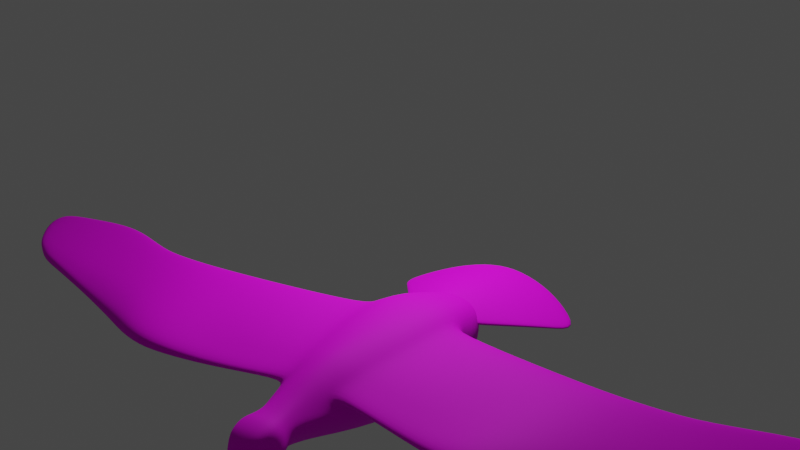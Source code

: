 # Source: Sketchfab_2022_02_14_15_08_30.blend  (saved by Blender 4.5.90; exported with 4.5.12 LTS)
import bpy
from mathutils import Matrix  # noqa: F401  (used for matrix-valued properties, if any)

bpy.ops.wm.read_factory_settings(use_empty=True)
scene = bpy.context.scene
scene.name = 'Scene'

# ---- collections
col_collection = bpy.data.collections.new('Collection'); scene.collection.children.link(col_collection)

# ---- images (referenced by path relative to the original .blend; pixels are not part of the script)
import os
ASSET_DIR = os.environ.get("B2B_ASSET_DIR", "")  # directory of the original .blend (textures are referenced by path, not embedded)
HERE = os.path.dirname(os.path.abspath(__file__))  # packed textures are extracted next to this script under _unpacked/

def load_image(name, relpath, width, height, colorspace="sRGB"):
    """Load a texture the original file referenced (path relative to the .blend, or extracted next to this script)."""
    p = next((c for c in (os.path.join(HERE, relpath), os.path.join(ASSET_DIR, relpath)) if relpath and os.path.exists(c)), "")
    if p:
        img = bpy.data.images.load(p, check_existing=True)
        img.name = name
    else:  # same state as the original file: an image datablock whose file is absent (Cycles renders it pink)
        img = bpy.data.images.new(name, width, height)
        img.source = "FILE"
        img.filepath = "//" + (relpath or name)
    img.colorspace_settings.name = colorspace
    return img
img_seagull_base_color_png = load_image('Seagull-Base_Color.png', 'textures/Seagull-Base_Color.png', 1024, 1024, 'sRGB')

# ---- materials (node trees are filled in below, after node groups)
mat_material = bpy.data.materials.new('Material')
mat_material.alpha_threshold = 0.0
mat_material.use_transparent_shadow = False
mat_material.line_color = (0.0, 0.0, 0.0, 1.0)

# ---- material node trees
mat_material.use_nodes = True; mat_material.node_tree.nodes.clear()
_N = mat_material.node_tree.nodes; _L = mat_material.node_tree.links
n0 = _N.new('ShaderNodeOutputMaterial'); n0.name = 'Material Output'; n0.location = (300, 300)
n1 = _N.new('ShaderNodeBsdfPrincipled'); n1.name = 'Principled BSDF'; n1.location = (10, 300)
n1.distribution = 'GGX'
n1.subsurface_method = 'RANDOM_WALK_SKIN'
n1.inputs[2].default_value = 0.7264
n1.inputs[3].default_value = 1.45
n1.inputs[13].default_value = 0.1528
n1.inputs[27].default_value = (0.0, 0.0, 0.0, 1.0)
n1.inputs[28].default_value = 1.0
n2 = _N.new('ShaderNodeTexImage'); n2.name = 'Image Texture'; n2.location = (-280, 280)
n2.image = img_seagull_base_color_png
_L.new(n1.outputs[0], n0.inputs[0])
_L.new(n2.outputs[0], n1.inputs[0])
n0.is_active_output = True

# ---- world
world_world = bpy.data.worlds.new('World'); scene.world = world_world
world_world.use_nodes = True; world_world.node_tree.nodes.clear()
_N = world_world.node_tree.nodes; _L = world_world.node_tree.links
n0 = _N.new('ShaderNodeOutputWorld'); n0.name = 'World Output'; n0.location = (300, 300)
n1 = _N.new('ShaderNodeBackground'); n1.name = 'Background'; n1.location = (10, 300)
n1.inputs[0].default_value = (0.05088, 0.05088, 0.05088, 1.0)
_L.new(n1.outputs[0], n0.inputs[0])
n0.is_active_output = True
world_world.color = (0.05088, 0.05088, 0.05088)
world_world.use_sun_shadow = False
world_world.sun_shadow_jitter_overblur = 0.0

# ---- cameras
cam_camera = bpy.data.cameras.new('Camera')
cam_camera.clip_end = 100.0
cam_camera.ortho_scale = 7.314

# ---- lights
light_light = bpy.data.lights.new('Light', 'POINT')
light_light.transmission_factor = 0.0
light_light.energy = 1000.0
light_light.shadow_soft_size = 0.1
light_light.shadow_maximum_resolution = 0.006
light_light.use_absolute_resolution = True

# ---- meshes
me_cube = bpy.data.meshes.new('Cube')
me_cube.from_pydata([(1.427, -0.923, 0.6252), (1.534, -0.4358, 0.9545), (1.537, -0.8605, 0.04832), (1.534, -0.4353, -0.2571), (-0.08604, -0.7656, 0.05798), (-0.07933, -0.3424, -0.2665), (-0.08941, -0.8072, 0.3653), (-0.2551, -0.2255, 0.9216), (2.206, -0.6908, 0.519), (2.195, -0.3424, 0.7679), (2.196, -0.3355, -0.05559), (2.206, -0.6859, 0.161), (-1.059, -0.158, 0.8011), (-0.9922, -0.5736, 0.5254), (-1.228, -0.4682, 0.2801), (-1.223, -0.1813, -0.0129), (0.5575, -0.9172, 0.5498), (0.5726, -0.3541, 0.9616), (0.5652, -0.8668, -0.0145), (0.5686, -0.4112, -0.3421), (-1.787, -0.2932, 0.3005), (-1.799, -0.109, 0.09269), (-1.809, -0.1725, 0.6103), (-1.801, -0.2894, 0.4804), (-2.376, -0.2691, 0.1783), (-2.373, -0.131, 0.04365), (-2.366, -0.1811, 0.5304), (-2.368, -0.2176, 0.3448), (2.635, -0.389, 0.243), (2.635, -0.211, 0.1971), (2.635, -0.2041, 0.607), (2.635, -0.3822, 0.5395), (-2.018, -0.4134, 0.4175), (-2.028, -0.2172, 0.6432), (-2.017, -0.1815, 0.007143), (-2.018, -0.4163, 0.2137), (-2.467, -0.1629, 0.1786), (-2.447, -0.09467, 0.09904), (-2.529, -0.08135, 0.323), (-2.477, -0.1458, 0.2261), (-2.821, -0.1396, 0.1531), (-2.808, -0.06404, 0.08227), (-2.833, -0.07826, 0.243), (-2.825, -0.1398, 0.1787), (-2.958, -0.06408, 0.08979), (-2.96, -0.0274, 0.06436), (-2.969, -0.03086, 0.1266), (-2.959, -0.06455, 0.1041), (-3.008, -0.02919, 0.09417), (-3.005, -0.02836, 0.0793), (-2.377, 0.0, 0.5402), (2.635, -0.0002404, 0.173), (2.164, -0.001055, -0.09949), (-1.038, -0.0009281, 0.8392), (-1.814, -2.141e-05, 0.6319), (-2.024, 4.62e-05, 0.6596), (-2.543, 0.0, 0.3389), (-2.862, 0.0, 0.2508), (-2.975, 0.0, 0.1333), (-3.016, 0.0, 0.07617), (-3.018, 0.0, 0.09477), (-2.961, 0.0, 0.05643), (-2.822, 0.0, 0.06175), (-2.455, 0.0, 0.08012), (-2.377, 0.0, 0.02353), (1.537, -0.0001892, 0.988), (2.164, -0.001055, 0.7971), (1.538, -0.001055, -0.2827), (0.5909, -0.001055, -0.4076), (-0.2572, -0.001076, 0.9603), (0.5909, -0.001055, 1.002), (-0.07712, -0.001055, -0.329), (-1.21, -0.001081, -0.06141), (2.635, -0.0004651, 0.6558), (-1.8, -0.0002412, 0.06007), (-2.015, 0.0, -0.01946), (1.425, -0.8551, 0.7582), (-0.2529, -0.4543, 0.8268), (0.5616, -0.8326, 0.7457), (-0.9409, -0.4904, 0.6148), (2.19, -0.5644, 0.6763), (-1.799, -0.2584, 0.5249), (-2.361, -0.2511, 0.4604), (2.635, -0.2961, 0.5632), (-2.021, -0.325, 0.5493), (-2.534, -0.119, 0.2637), (-2.834, -0.1069, 0.2074), (-2.949, -0.05671, 0.1233), (1.534, -0.7027, -0.1444), (-0.07736, -0.5932, -0.1314), (0.5696, -0.6927, -0.2166), (2.19, -0.5564, 0.03097), (-1.217, -0.3332, 0.116), (-1.787, -0.2248, 0.2102), (-2.373, -0.2304, 0.09328), (2.635, -0.3041, 0.2253), (-2.015, -0.3034, 0.1047), (-2.456, -0.1467, 0.1387), (-2.819, -0.09869, 0.1056), (-2.943, -0.05384, 0.0756), (1.543, -0.9411, 0.2797), (-0.09105, -0.822, 0.2074), (2.635, -0.4167, 0.3949), (-2.382, -0.2714, 0.2599), (2.193, -0.7277, 0.3325), (0.5639, -0.9443, 0.2431), (-1.233, -0.5104, 0.414), (-1.785, -0.3114, 0.395), (-2.013, -0.4412, 0.3175), (-2.473, -0.1562, 0.2028), (-2.829, -0.1461, 0.1666), (-2.966, -0.06919, 0.09525), (-3.015, -0.03204, 0.08486), (-3.026, 0.0, 0.08322), (1.534, -0.6573, 0.8676), (1.537, -0.8724, 0.5787), (0.5646, -0.9096, 0.4065), (-1.162, -0.5102, 0.4746), (-0.1011, -0.8076, 0.5451), (-1.063, -0.318, 0.712), (0.5692, -0.5883, 0.871), (-0.2367, -0.6977, 0.7075), (0.2462, -7.489, 0.6482), (0.2764, -7.509, 0.5953), (0.819, -8.033, 0.6099), (0.8472, -7.987, 0.6848), (1.25, -8.015, 0.7281), (1.231, -8.049, 0.6681), (-0.1064, -6.957, 0.475), (-0.08858, -6.925, 0.6093), (2.803, -0.000198, 0.6613), (2.803, -3.38e-05, 0.4624), (2.751, -0.2098, 0.5842), (2.751, -0.2143, 0.4168), (2.82, -0.0001123, 0.5767), (2.768, -0.2124, 0.5121), (3.555, -1.661, 0.1356), (3.555, -1.661, 0.06712), (4.141, -0.6053, 0.4944), (1.988, -0.2227, 0.6191), (3.955, -1.147, 0.3316), (3.955, -1.147, 0.2631), (4.141, -0.6053, 0.4259), (1.988, -0.2227, 0.6873), (2.06, 0.0, 0.7321), (2.06, 0.0, 0.6797), (4.207, 0.0, 0.5871), (4.207, 0.0, 0.5185), (-0.6178, -0.2657, -0.1803), (-0.5531, -0.6574, 0.3329), (-0.618, -0.198, 0.893), (-0.626, -0.6266, 0.1352), (-0.6051, -0.001235, -0.2371), (-0.6073, -0.001091, 0.9328), (-0.6196, -0.3995, 0.7976), (-0.6122, -0.467, -0.05057), (-0.6141, -0.6654, 0.2573), (-0.4339, -0.6799, 0.4224), (-0.5533, -0.6303, 0.6577), (0.08102, -7.233, 0.5352), (0.07777, -7.207, 0.6287), (-0.4544, -2.115, 0.5276), (-1.237, -1.798, 0.4503), (1.081, -2.465, 0.6754), (0.4054, -2.248, 0.8337), (-1.186, -1.707, 0.5563), (0.3821, -2.359, 0.6128), (1.095, -2.366, 0.8425), (-0.4938, -1.999, 0.6931), (-0.6863, -1.974, 0.3209), (-0.8366, -1.87, 0.6167), (0.8432, -5.837, 0.6948), (1.336, -5.888, 0.8456), (-0.2174, -5.341, 0.7359), (-0.2191, -5.4, 0.6379), (-0.7857, -4.95, 0.5266), (1.318, -5.953, 0.7331), (0.8785, -5.76, 0.8229), (-0.7607, -4.898, 0.6322), (-0.5032, -5.119, 0.684), (-0.4082, -5.194, 0.483), (0.8588, -6.604, 0.6652), (1.408, -6.631, 0.8046), (-0.03889, -6.091, 0.7053), (-0.276, -5.848, 0.6647), (-0.2015, -5.906, 0.5012), (-0.01927, -6.137, 0.6231), (-0.5456, -5.651, 0.5086), (1.385, -6.685, 0.7104), (0.8935, -6.537, 0.7747), (-0.5215, -5.606, 0.6242), (-0.5212, -4.345, 0.6593), (-1.184, -3.947, 0.5524), (0.8665, -4.905, 0.7656), (0.3986, -4.647, 0.8919), (-1.146, -3.885, 0.7138), (0.3597, -4.739, 0.7372), (0.8929, -4.824, 0.9043), (-0.4906, -4.266, 0.8244), (-0.8029, -4.076, 0.7837), (-0.6828, -4.174, 0.4569), (-2.205, -0.2858, 0.3992), (-2.223, -0.2086, 0.6055), (-2.201, -0.3826, 0.1964), (-2.209, -0.1704, 0.009742), (-2.215, 2.391e-05, -0.01222), (-2.228, 2.819e-05, 0.622), (-2.215, -0.2865, 0.5201), (-2.204, -0.2899, 0.08788), (-2.205, -0.3896, 0.3008), (-2.57, -0.07941, 0.3138), (-2.484, -0.09139, 0.09763), (-2.506, -0.1531, 0.1755), (-2.518, -0.1387, 0.2203), (-2.493, 0.0, 0.0783), (-2.585, 0.0, 0.3291), (-2.577, -0.1168, 0.2562), (-2.495, -0.1383, 0.135), (-2.512, -0.1464, 0.1986), (3.215, -1.406, 0.2329), (3.792, -0.5812, 0.5106), (3.835, 0.0, 0.6121), (3.578, -1.045, 0.3707), (3.702, -0.575, 0.4463), (3.202, -1.397, 0.168), (3.762, 0.0, 0.5519), (3.496, -0.9946, 0.3031), (2.043, -0.1161, 0.7132), (2.042, -0.1197, 0.6515), (1.861, -0.3775, 0.5069), (1.864, -0.3793, 0.5745), (2.742, -0.6087, 0.4611), (2.948, 0.0, 0.6721), (2.539, -0.8928, 0.4037), (2.532, -0.8871, 0.3375), (2.911, 0.0, 0.6158), (2.918, -0.3487, 0.6119), (2.872, -0.3474, 0.5489), (2.783, -0.6338, 0.529), (-0.7317, -3.772, 0.6708), (-0.7652, -2.869, 0.6257), (-0.8263, -3.308, 0.6616), (0.2717, -4.107, 0.7617), (0.2578, -3.198, 0.722), (0.2393, -3.648, 0.7575), (-1.48, -2.511, 0.5299), (-1.396, -3.45, 0.5652), (-1.527, -2.965, 0.5602), (0.8182, -4.234, 0.9369), (0.8657, -3.333, 0.9262), (0.81, -3.774, 0.9446), (0.8406, -3.43, 0.7606), (0.7895, -4.322, 0.7837), (0.7817, -3.868, 0.7829), (-0.6467, -3.685, 0.8724), (-0.717, -2.766, 0.8345), (-0.7424, -3.212, 0.8781), (0.3032, -3.089, 0.9169), (0.3133, -4.011, 0.9313), (0.2838, -3.543, 0.9393), (-1.367, -3.384, 0.7541), (-1.448, -2.451, 0.7091), (-1.495, -2.899, 0.758), (-1.096, -2.613, 0.7873), (-1.01, -3.534, 0.8354), (-1.131, -3.056, 0.8412), (-0.9189, -2.719, 0.3902), (-0.8843, -3.643, 0.4433), (-0.9769, -3.17, 0.4226), (0.8389, -7.318, 0.6376), (1.329, -7.323, 0.7663), (0.1036, -6.79, 0.6767), (-0.09909, -6.528, 0.6467), (-0.06024, -6.569, 0.5182), (0.1286, -6.823, 0.6092), (-0.326, -6.304, 0.4918), (1.308, -7.367, 0.6892), (0.8704, -7.262, 0.7298), (-0.3051, -6.265, 0.6167), (1.427, 0.921, 0.6252), (1.534, 0.4355, 0.9545), (1.537, 0.8584, 0.04832), (1.534, 0.4332, -0.2571), (-0.08604, 0.7634, 0.05798), (-0.07933, 0.3403, -0.2665), (-0.08941, 0.8051, 0.3653), (-0.2551, 0.2234, 0.9216), (2.206, 0.6887, 0.519), (2.195, 0.3402, 0.7679), (2.196, 0.3334, -0.05559), (2.206, 0.6838, 0.161), (-1.059, 0.1561, 0.8012), (-0.9922, 0.5712, 0.5254), (-1.228, 0.4662, 0.2801), (-1.223, 0.1792, -0.01292), (0.5575, 0.9151, 0.5498), (0.5726, 0.352, 0.9616), (0.5652, 0.8647, -0.0145), (0.5686, 0.4091, -0.3421), (-1.787, 0.2926, 0.3005), (-1.799, 0.1085, 0.09269), (-1.809, 0.1723, 0.6103), (-1.801, 0.289, 0.4804), (-2.376, 0.2691, 0.1783), (-2.373, 0.131, 0.04366), (-2.366, 0.1811, 0.5304), (-2.368, 0.2176, 0.3448), (2.635, 0.3885, 0.243), (2.635, 0.2105, 0.1971), (2.635, 0.2032, 0.607), (2.635, 0.3814, 0.5395), (-2.018, 0.4134, 0.4175), (-2.028, 0.2173, 0.6432), (-2.017, 0.1815, 0.007165), (-2.018, 0.4163, 0.2137), (-2.467, 0.1629, 0.1786), (-2.447, 0.09467, 0.09904), (-2.529, 0.08135, 0.323), (-2.477, 0.1458, 0.2261), (-2.821, 0.1396, 0.1531), (-2.808, 0.06404, 0.08227), (-2.833, 0.07826, 0.243), (-2.825, 0.1398, 0.1787), (-2.958, 0.06408, 0.08979), (-2.96, 0.0274, 0.06436), (-2.969, 0.03086, 0.1266), (-2.959, 0.06455, 0.1041), (-3.008, 0.02919, 0.09417), (-3.005, 0.02836, 0.0793), (1.425, 0.8534, 0.7582), (-0.2529, 0.4521, 0.8268), (0.5616, 0.8305, 0.7457), (-0.9409, 0.4886, 0.6148), (2.19, 0.5623, 0.6763), (-1.799, 0.2581, 0.5249), (-2.361, 0.2511, 0.4604), (2.635, 0.2952, 0.5632), (-2.021, 0.325, 0.5493), (-2.534, 0.119, 0.2637), (-2.834, 0.1069, 0.2074), (-2.949, 0.05671, 0.1233), (1.534, 0.7006, -0.1444), (-0.07736, 0.5911, -0.1314), (0.5696, 0.6906, -0.2166), (2.19, 0.5543, 0.03097), (-1.217, 0.3312, 0.116), (-1.787, 0.2242, 0.2102), (-2.373, 0.2304, 0.09329), (2.635, 0.3036, 0.2253), (-2.015, 0.3034, 0.1047), (-2.456, 0.1467, 0.1387), (-2.819, 0.09869, 0.1056), (-2.943, 0.05384, 0.0756), (1.543, 0.939, 0.2797), (-0.09105, 0.8199, 0.2074), (2.635, 0.416, 0.3949), (-2.382, 0.2714, 0.2599), (2.193, 0.7255, 0.3325), (0.5639, 0.9422, 0.2431), (-1.233, 0.5084, 0.414), (-1.786, 0.3108, 0.395), (-2.013, 0.4411, 0.3175), (-2.473, 0.1562, 0.2028), (-2.829, 0.1461, 0.1666), (-2.966, 0.06919, 0.09525), (-3.015, 0.03204, 0.08486), (1.534, 0.6562, 0.8676), (1.537, 0.8703, 0.5787), (0.5646, 0.9075, 0.4065), (-1.162, 0.5081, 0.4746), (-0.1011, 0.8227, 0.5363), (-1.063, 0.3162, 0.712), (0.5692, 0.5862, 0.871), (-0.2367, 0.6956, 0.7075), (0.2462, 7.489, 0.6482), (0.2764, 7.509, 0.5953), (0.819, 8.033, 0.6099), (0.8472, 7.987, 0.6848), (1.25, 8.015, 0.7281), (1.231, 8.049, 0.6681), (-0.1064, 6.957, 0.475), (-0.08858, 6.925, 0.6093), (2.751, 0.2093, 0.5842), (2.751, 0.214, 0.4168), (2.768, 0.212, 0.5121), (3.555, 1.661, 0.1356), (3.555, 1.661, 0.06712), (4.141, 0.6053, 0.4944), (1.988, 0.2227, 0.6191), (3.955, 1.147, 0.3316), (3.955, 1.147, 0.2631), (4.141, 0.6053, 0.4259), (1.988, 0.2227, 0.6873), (-0.6178, 0.2632, -0.1802), (-0.5531, 0.6549, 0.333), (-0.618, 0.1959, 0.893), (-0.626, 0.6241, 0.1352), (-0.6196, 0.3975, 0.7977), (-0.6122, 0.4646, -0.05051), (-0.6141, 0.6628, 0.2574), (-0.4339, 0.6777, 0.4224), (-0.5533, 0.6283, 0.6578), (0.08102, 7.233, 0.5352), (0.07777, 7.207, 0.6287), (-0.4544, 2.115, 0.5276), (-1.237, 1.798, 0.4503), (1.081, 2.465, 0.6754), (0.4054, 2.248, 0.8337), (-1.186, 1.707, 0.5563), (0.3821, 2.359, 0.6128), (1.095, 2.366, 0.8425), (-0.4938, 1.999, 0.6931), (-0.6863, 1.974, 0.3209), (-0.8366, 1.87, 0.6167), (0.8432, 5.837, 0.6948), (1.336, 5.888, 0.8456), (-0.2174, 5.341, 0.7359), (-0.2191, 5.4, 0.6379), (-0.7857, 4.95, 0.5266), (1.318, 5.953, 0.7331), (0.8785, 5.76, 0.8229), (-0.7607, 4.898, 0.6322), (-0.5032, 5.119, 0.684), (-0.4082, 5.194, 0.483), (0.8588, 6.604, 0.6652), (1.408, 6.631, 0.8046), (-0.03889, 6.091, 0.7053), (-0.276, 5.848, 0.6647), (-0.2015, 5.906, 0.5012), (-0.01927, 6.137, 0.6231), (-0.5456, 5.651, 0.5086), (1.385, 6.685, 0.7104), (0.8935, 6.537, 0.7747), (-0.5215, 5.606, 0.6242), (-0.5212, 4.345, 0.6593), (-1.184, 3.947, 0.5524), (0.8665, 4.905, 0.7656), (0.3986, 4.647, 0.8919), (-1.146, 3.885, 0.7138), (0.3597, 4.739, 0.7372), (0.8929, 4.824, 0.9043), (-0.4906, 4.266, 0.8244), (-0.8029, 4.076, 0.7837), (-0.6828, 4.174, 0.4569), (-2.205, 0.2858, 0.3992), (-2.223, 0.2087, 0.6055), (-2.201, 0.3826, 0.1965), (-2.209, 0.1704, 0.009759), (-2.215, 0.2865, 0.5201), (-2.204, 0.2899, 0.0879), (-2.205, 0.3896, 0.3008), (-2.57, 0.07941, 0.3138), (-2.484, 0.09139, 0.09763), (-2.506, 0.1531, 0.1755), (-2.518, 0.1387, 0.2203), (-2.577, 0.1168, 0.2562), (-2.495, 0.1383, 0.135), (-2.512, 0.1464, 0.1986), (3.215, 1.406, 0.2329), (3.792, 0.5812, 0.5106), (3.578, 1.045, 0.3707), (3.702, 0.575, 0.4463), (3.202, 1.397, 0.168), (3.496, 0.9946, 0.3031), (2.043, 0.1161, 0.7132), (2.042, 0.1197, 0.6515), (1.861, 0.3775, 0.5069), (1.864, 0.3793, 0.5745), (2.742, 0.6087, 0.4611), (2.539, 0.8928, 0.4037), (2.532, 0.8871, 0.3375), (2.918, 0.3487, 0.6119), (2.872, 0.3474, 0.5489), (2.783, 0.6338, 0.529), (-0.7317, 3.772, 0.6708), (-0.7652, 2.869, 0.6257), (-0.8263, 3.308, 0.6616), (0.2717, 4.107, 0.7617), (0.2578, 3.198, 0.722), (0.2393, 3.648, 0.7575), (-1.48, 2.511, 0.5299), (-1.396, 3.45, 0.5652), (-1.527, 2.965, 0.5602), (0.8182, 4.234, 0.9369), (0.8657, 3.333, 0.9262), (0.81, 3.774, 0.9446), (0.8406, 3.43, 0.7606), (0.7895, 4.322, 0.7837), (0.7817, 3.868, 0.7829), (-0.6467, 3.685, 0.8724), (-0.717, 2.766, 0.8345), (-0.7424, 3.212, 0.8781), (0.3032, 3.089, 0.9169), (0.3133, 4.011, 0.9313), (0.2838, 3.543, 0.9393), (-1.367, 3.384, 0.7541), (-1.448, 2.451, 0.7091), (-1.495, 2.899, 0.758), (-1.096, 2.613, 0.7873), (-1.01, 3.534, 0.8354), (-1.131, 3.056, 0.8412), (-0.9189, 2.719, 0.3902), (-0.8843, 3.643, 0.4433), (-0.9769, 3.17, 0.4226), (0.8389, 7.318, 0.6376), (1.329, 7.323, 0.7663), (0.1036, 6.79, 0.6767), (-0.09909, 6.528, 0.6467), (-0.06024, 6.569, 0.5182), (0.1286, 6.823, 0.6092), (-0.326, 6.304, 0.4918), (1.308, 7.367, 0.6892), (0.8704, 7.262, 0.7298), (-0.3051, 6.265, 0.6167), (-1.462, -0.3949, 0.4749), (-1.416, -0.1505, 0.6853), (-1.493, -0.1438, 0.04604), (-1.489, -0.3772, 0.2925), (-1.486, -0.0007095, 0.005516), (-1.41, -0.0005314, 0.7091), (-1.411, -0.2689, 0.605), (-1.484, -0.275, 0.1666), (-1.49, -0.4085, 0.4059), (-1.462, 0.3934, 0.4749), (-1.416, 0.1494, 0.6853), (-1.493, 0.1423, 0.04603), (-1.489, 0.3758, 0.2926), (-1.411, 0.2678, 0.605), (-1.484, 0.2735, 0.1666), (-1.49, 0.407, 0.4059), (3.597, -1.73, 0.07908), (4.183, -0.6053, 0.4601), (1.988, -0.2227, 0.6532), (3.997, -1.147, 0.2973), (4.249, 0.0, 0.5528), (2.06, 0.0, 0.7059), (3.208, -1.401, 0.2005), (2.043, -0.1179, 0.6823), (1.863, -0.3784, 0.5407), (2.536, -0.89, 0.3706), (3.597, 1.73, 0.07908), (4.183, 0.6053, 0.4601), (1.988, 0.2227, 0.6532), (3.997, 1.147, 0.2973), (3.208, 1.401, 0.2005), (2.043, 0.1179, 0.6823), (1.863, 0.3784, 0.5407), (2.536, 0.89, 0.3706)], [], [(155, 89, 4, 151), (518, 516, 21, 74), (65, 70, 17, 1), (522, 514, 23, 107), (153, 53, 12, 150), (156, 149, 117, 106), (71, 68, 19, 5), (207, 202, 26, 82), (205, 204, 25, 64), (276, 270, 126, 127), (100, 115, 116, 105), (67, 52, 10, 3), (209, 201, 27, 103), (273, 274, 123, 159), (88, 91, 11, 2), (274, 269, 124, 123), (89, 90, 18, 4), (520, 119, 12, 515), (521, 92, 14, 517), (208, 203, 24, 94), (74, 21, 34, 75), (66, 9, 30, 73), (80, 8, 31, 83), (104, 11, 28, 102), (91, 10, 29, 95), (107, 23, 32, 108), (81, 22, 33, 84), (93, 20, 35, 96), (152, 71, 5, 148), (105, 116, 6, 101), (70, 69, 7, 17), (80, 114, 115, 8), (90, 88, 2, 18), (68, 67, 3, 19), (104, 8, 115, 100), (66, 65, 1, 9), (64, 25, 37, 63), (94, 24, 36, 97), (82, 26, 38, 85), (103, 27, 39, 109), (217, 212, 40, 98), (216, 210, 42, 86), (214, 211, 41, 62), (218, 213, 43, 110), (110, 43, 47, 111), (98, 40, 44, 99), (86, 42, 46, 87), (62, 41, 45, 61), (59, 61, 45, 49), (58, 60, 48, 46), (113, 59, 49, 112), (111, 47, 48, 112), (42, 57, 58, 46), (210, 215, 57, 42), (26, 50, 56, 38), (22, 54, 55, 33), (202, 206, 50, 26), (10, 52, 51, 29), (515, 519, 54, 22), (43, 86, 87, 47), (213, 216, 86, 43), (27, 82, 85, 39), (9, 1, 114, 80), (23, 81, 84, 32), (9, 80, 83, 30), (514, 117, 119, 520), (1, 17, 120, 114), (150, 12, 119, 154), (17, 7, 77, 120), (201, 207, 82, 27), (41, 98, 99, 45), (211, 217, 98, 41), (25, 94, 97, 37), (19, 3, 88, 90), (21, 93, 96, 34), (11, 91, 95, 28), (204, 208, 94, 25), (516, 15, 92, 521), (5, 19, 90, 89), (3, 10, 91, 88), (148, 5, 89, 155), (45, 99, 44, 49), (47, 87, 46, 48), (44, 111, 112, 49), (60, 113, 112, 48), (40, 110, 111, 44), (212, 218, 110, 40), (24, 103, 109, 36), (11, 104, 100, 2), (18, 105, 101, 4), (20, 107, 108, 35), (8, 104, 102, 31), (203, 209, 103, 24), (2, 100, 105, 18), (151, 156, 106, 14), (517, 522, 107, 20), (76, 0, 115, 114), (0, 16, 116, 115), (157, 13, 117, 149), (13, 79, 119, 117), (16, 118, 6, 116), (78, 76, 114, 120), (158, 121, 77, 154), (121, 78, 120, 77), (125, 122, 123, 124), (160, 129, 128, 159), (126, 125, 124, 127), (277, 271, 122, 125), (270, 277, 125, 126), (278, 275, 128, 129), (269, 276, 127, 124), (272, 278, 129, 160), (242, 252, 193, 196), (163, 167, 249, 251), (248, 258, 194, 197), (258, 254, 198, 194), (267, 239, 191, 200), (161, 166, 243, 240), (252, 248, 197, 193), (131, 133, 29, 51), (73, 30, 132, 130), (134, 135, 133, 131), (130, 132, 135, 134), (102, 135, 132, 31), (28, 133, 135, 102), (95, 29, 133, 28), (30, 83, 31, 132), (534, 147, 142, 531), (531, 142, 141, 533), (533, 141, 137, 530), (231, 226, 223, 237), (142, 223, 226, 141), (232, 221, 220, 236), (147, 225, 223, 142), (530, 137, 224, 536), (532, 139, 228, 537), (260, 246, 192, 195), (254, 264, 199, 198), (271, 272, 160, 122), (122, 160, 159, 123), (79, 158, 154, 119), (118, 157, 149, 6), (4, 101, 156, 151), (15, 148, 155, 92), (7, 150, 154, 77), (72, 152, 148, 15), (275, 273, 159, 128), (101, 6, 149, 156), (69, 153, 150, 7), (92, 155, 151, 14), (121, 158, 170, 168), (13, 157, 169, 162), (0, 76, 167, 163), (157, 118, 161, 169), (118, 16, 166, 161), (78, 121, 168, 164), (76, 78, 164, 167), (79, 13, 162, 165), (16, 0, 163, 166), (158, 79, 165, 170), (192, 200, 180, 175), (198, 199, 179, 173), (199, 195, 178, 179), (196, 193, 176, 171), (195, 192, 175, 178), (197, 194, 177, 172), (194, 198, 173, 177), (191, 196, 171, 174), (200, 191, 174, 180), (193, 197, 172, 176), (175, 180, 185, 187), (173, 179, 184, 183), (179, 178, 190, 184), (171, 176, 188, 181), (178, 175, 187, 190), (172, 177, 189, 182), (177, 173, 183, 189), (174, 171, 181, 186), (180, 174, 186, 185), (176, 172, 182, 188), (167, 164, 257, 249), (166, 163, 251, 243), (169, 161, 240, 266), (264, 260, 195, 199), (168, 170, 263, 255), (165, 162, 245, 261), (246, 267, 200, 192), (170, 165, 261, 263), (164, 168, 255, 257), (162, 169, 266, 245), (35, 108, 209, 203), (34, 96, 208, 204), (32, 84, 207, 201), (33, 55, 206, 202), (96, 35, 203, 208), (108, 32, 201, 209), (75, 34, 204, 205), (84, 33, 202, 207), (36, 109, 218, 212), (37, 97, 217, 211), (39, 85, 216, 213), (38, 56, 215, 210), (109, 39, 213, 218), (63, 37, 211, 214), (85, 38, 210, 216), (97, 36, 212, 217), (219, 222, 140, 136), (220, 221, 146, 138), (237, 235, 145, 228), (234, 231, 139, 229), (538, 229, 139, 532), (140, 222, 220, 138), (141, 226, 224, 137), (537, 228, 145, 535), (539, 234, 229, 538), (238, 233, 230, 143), (236, 220, 222, 238), (227, 236, 238, 143), (222, 219, 233, 238), (536, 224, 234, 539), (224, 226, 231, 234), (223, 225, 235, 237), (144, 232, 236, 227), (139, 231, 237, 228), (264, 254, 256, 265), (265, 256, 255, 263), (252, 242, 244, 253), (253, 244, 243, 251), (246, 260, 262, 247), (247, 262, 261, 245), (258, 248, 250, 259), (259, 250, 249, 257), (254, 258, 259, 256), (256, 259, 257, 255), (242, 239, 241, 244), (244, 241, 240, 243), (267, 246, 247, 268), (268, 247, 245, 266), (248, 252, 253, 250), (250, 253, 251, 249), (260, 264, 265, 262), (262, 265, 263, 261), (239, 267, 268, 241), (241, 268, 266, 240), (239, 242, 196, 191), (187, 185, 273, 275), (183, 184, 272, 271), (184, 190, 278, 272), (181, 188, 276, 269), (190, 187, 275, 278), (182, 189, 277, 270), (189, 183, 271, 277), (186, 181, 269, 274), (185, 186, 274, 273), (188, 182, 270, 276), (398, 396, 283, 342), (518, 74, 300, 525), (65, 280, 296, 70), (529, 360, 302, 523), (153, 395, 291, 53), (399, 359, 369, 394), (71, 284, 298, 68), (448, 335, 305, 445), (205, 64, 304, 447), (511, 379, 378, 505), (353, 358, 368, 367), (67, 282, 289, 52), (450, 356, 306, 444), (508, 402, 375, 509), (341, 281, 290, 344), (509, 375, 376, 504), (342, 283, 297, 343), (527, 524, 291, 371), (528, 526, 293, 345), (449, 347, 303, 446), (74, 75, 313, 300), (66, 73, 309, 288), (333, 336, 310, 287), (357, 355, 307, 290), (344, 348, 308, 289), (360, 361, 311, 302), (334, 337, 312, 301), (346, 349, 314, 299), (152, 393, 284, 71), (358, 354, 285, 368), (70, 296, 286, 69), (333, 287, 367, 366), (343, 297, 281, 341), (68, 298, 282, 67), (357, 353, 367, 287), (66, 288, 280, 65), (64, 63, 316, 304), (347, 350, 315, 303), (335, 338, 317, 305), (356, 362, 318, 306), (456, 351, 319, 453), (455, 339, 321, 451), (214, 62, 320, 452), (457, 363, 322, 454), (363, 364, 326, 322), (351, 352, 323, 319), (339, 340, 325, 321), (62, 61, 324, 320), (59, 328, 324, 61), (58, 325, 327, 60), (113, 365, 328, 59), (364, 365, 327, 326), (321, 325, 58, 57), (451, 321, 57, 215), (305, 317, 56, 50), (301, 312, 55, 54), (445, 305, 50, 206), (289, 308, 51, 52), (524, 301, 54, 519), (322, 326, 340, 339), (454, 322, 339, 455), (306, 318, 338, 335), (288, 333, 366, 280), (302, 311, 337, 334), (288, 309, 336, 333), (523, 527, 371, 369), (280, 366, 372, 296), (395, 397, 371, 291), (296, 372, 330, 286), (444, 306, 335, 448), (320, 324, 352, 351), (452, 320, 351, 456), (304, 316, 350, 347), (298, 343, 341, 282), (300, 313, 349, 346), (290, 307, 348, 344), (447, 304, 347, 449), (525, 528, 345, 294), (284, 342, 343, 298), (282, 341, 344, 289), (393, 398, 342, 284), (324, 328, 323, 352), (326, 327, 325, 340), (323, 328, 365, 364), (60, 327, 365, 113), (319, 323, 364, 363), (453, 319, 363, 457), (303, 315, 362, 356), (290, 281, 353, 357), (297, 283, 354, 358), (299, 314, 361, 360), (287, 310, 355, 357), (446, 303, 356, 450), (281, 297, 358, 353), (396, 293, 359, 399), (526, 299, 360, 529), (329, 366, 367, 279), (279, 367, 368, 295), (400, 394, 369, 292), (292, 369, 371, 332), (295, 368, 285, 370), (331, 372, 366, 329), (401, 397, 330, 373), (373, 330, 372, 331), (377, 376, 375, 374), (403, 402, 380, 381), (378, 379, 376, 377), (512, 377, 374, 506), (505, 378, 377, 512), (513, 381, 380, 510), (504, 376, 379, 511), (507, 403, 381, 513), (477, 439, 436, 487), (406, 486, 484, 410), (483, 440, 437, 493), (493, 437, 441, 489), (502, 443, 434, 474), (404, 475, 478, 409), (487, 436, 440, 483), (131, 51, 308, 383), (73, 130, 382, 309), (134, 131, 383, 384), (130, 134, 384, 382), (355, 310, 382, 384), (307, 355, 384, 383), (348, 307, 383, 308), (309, 382, 310, 336), (534, 541, 391, 147), (541, 543, 390, 391), (543, 540, 386, 390), (468, 472, 461, 463), (391, 390, 463, 461), (232, 471, 459, 221), (147, 391, 461, 225), (540, 544, 462, 386), (542, 545, 465, 388), (495, 438, 435, 481), (489, 441, 442, 499), (506, 374, 403, 507), (374, 375, 402, 403), (332, 371, 397, 401), (370, 285, 394, 400), (283, 396, 399, 354), (294, 345, 398, 393), (286, 330, 397, 395), (72, 294, 393, 152), (510, 380, 402, 508), (354, 399, 394, 285), (69, 286, 395, 153), (345, 293, 396, 398), (373, 411, 413, 401), (292, 405, 412, 400), (279, 406, 410, 329), (400, 412, 404, 370), (370, 404, 409, 295), (331, 407, 411, 373), (329, 410, 407, 331), (332, 408, 405, 292), (295, 409, 406, 279), (401, 413, 408, 332), (435, 418, 423, 443), (441, 416, 422, 442), (442, 422, 421, 438), (439, 414, 419, 436), (438, 421, 418, 435), (440, 415, 420, 437), (437, 420, 416, 441), (434, 417, 414, 439), (443, 423, 417, 434), (436, 419, 415, 440), (418, 430, 428, 423), (416, 426, 427, 422), (422, 427, 433, 421), (414, 424, 431, 419), (421, 433, 430, 418), (415, 425, 432, 420), (420, 432, 426, 416), (417, 429, 424, 414), (423, 428, 429, 417), (419, 431, 425, 415), (410, 484, 492, 407), (409, 478, 486, 406), (412, 501, 475, 404), (499, 442, 438, 495), (411, 490, 498, 413), (408, 496, 480, 405), (481, 435, 443, 502), (413, 498, 496, 408), (407, 492, 490, 411), (405, 480, 501, 412), (314, 446, 450, 361), (313, 447, 449, 349), (311, 444, 448, 337), (312, 445, 206, 55), (349, 449, 446, 314), (361, 450, 444, 311), (75, 205, 447, 313), (337, 448, 445, 312), (315, 453, 457, 362), (316, 452, 456, 350), (318, 454, 455, 338), (317, 451, 215, 56), (362, 457, 454, 318), (63, 214, 452, 316), (338, 455, 451, 317), (350, 456, 453, 315), (458, 385, 389, 460), (459, 387, 146, 221), (472, 465, 145, 235), (470, 466, 388, 468), (546, 542, 388, 466), (389, 387, 459, 460), (390, 386, 462, 463), (545, 535, 145, 465), (547, 546, 466, 470), (473, 392, 467, 469), (471, 473, 460, 459), (464, 392, 473, 471), (460, 473, 469, 458), (544, 547, 470, 462), (462, 470, 468, 463), (461, 472, 235, 225), (144, 464, 471, 232), (388, 465, 472, 468), (499, 500, 491, 489), (500, 498, 490, 491), (487, 488, 479, 477), (488, 486, 478, 479), (481, 482, 497, 495), (482, 480, 496, 497), (493, 494, 485, 483), (494, 492, 484, 485), (489, 491, 494, 493), (491, 490, 492, 494), (477, 479, 476, 474), (479, 478, 475, 476), (502, 503, 482, 481), (503, 501, 480, 482), (483, 485, 488, 487), (485, 484, 486, 488), (495, 497, 500, 499), (497, 496, 498, 500), (474, 476, 503, 502), (476, 475, 501, 503), (474, 434, 439, 477), (430, 510, 508, 428), (426, 506, 507, 427), (427, 507, 513, 433), (424, 504, 511, 431), (433, 513, 510, 430), (425, 505, 512, 432), (432, 512, 506, 426), (429, 509, 504, 424), (428, 508, 509, 429), (431, 511, 505, 425), (293, 526, 529, 359), (300, 346, 528, 525), (302, 334, 527, 523), (291, 524, 519, 53), (346, 299, 526, 528), (334, 301, 524, 527), (359, 529, 523, 369), (72, 518, 525, 294), (14, 106, 522, 517), (21, 516, 521, 93), (23, 514, 520, 81), (12, 53, 519, 515), (93, 521, 517, 20), (81, 520, 515, 22), (106, 117, 514, 522), (72, 15, 516, 518), (458, 469, 547, 544), (469, 467, 546, 547), (464, 144, 535, 545), (467, 392, 542, 546), (392, 464, 545, 542), (385, 458, 544, 540), (389, 385, 540, 543), (387, 389, 543, 541), (146, 387, 541, 534), (219, 536, 539, 233), (233, 539, 538, 230), (227, 537, 535, 144), (230, 538, 532, 143), (143, 532, 537, 227), (136, 530, 536, 219), (140, 533, 530, 136), (138, 531, 533, 140), (146, 534, 531, 138)])
me_cube.polygons.foreach_set('use_smooth', [True] * 544)
_uv = me_cube.uv_layers.new(name='UVMap')
_uv.uv.foreach_set('vector', [0.4953, 0.7974, 0.5117, 0.7702, 0.5243, 0.7768, 0.5076, 0.8054, 0.4471, 0.8384, 0.4563, 0.8429, 0.4463, 0.8633, 0.4381, 0.8605, 0.7176, 0.3724, 0.6722, 0.4097, 0.6569, 0.393, 0.7013, 0.3516, 0.5452, 0.4718, 0.5497, 0.4727, 0.5384, 0.4916, 0.5348, 0.4874, 0.6139, 0.4578, 0.5928, 0.4751, 0.585, 0.4686, 0.6051, 0.4487, 0.5143, 0.8094, 0.5203, 0.8099, 0.5006, 0.8445, 0.4948, 0.8451, 0.4799, 0.7569, 0.4931, 0.7244, 0.512, 0.7332, 0.4973, 0.7641, 0.5248, 0.5103, 0.5298, 0.5145, 0.5244, 0.52, 0.5197, 0.5164, 0.428, 0.8855, 0.4369, 0.8886, 0.4319, 0.8969, 0.4244, 0.8944, 0.4111, 0.05162, 0.4107, 0.05675, 0.3852, 0.03896, 0.3837, 0.03515, 0.5735, 0.6976, 0.5906, 0.704, 0.5615, 0.7543, 0.5529, 0.7501, 0.5112, 0.68, 0.5237, 0.6494, 0.5404, 0.6538, 0.5316, 0.6883, 0.5136, 0.5034, 0.5186, 0.5058, 0.5135, 0.515, 0.5085, 0.5147, 0.8575, 0.94, 0.8766, 0.9348, 0.9172, 0.945, 0.8971, 0.9491, 0.5458, 0.6929, 0.5524, 0.6572, 0.5626, 0.6571, 0.559, 0.6956, 0.8766, 0.9348, 0.9219, 0.9099, 0.9594, 0.93, 0.9172, 0.945, 0.5117, 0.7702, 0.5266, 0.7387, 0.5395, 0.7442, 0.5243, 0.7768, 0.5602, 0.4777, 0.5764, 0.4609, 0.585, 0.4686, 0.5667, 0.484, 0.4674, 0.8481, 0.4764, 0.8322, 0.4879, 0.8396, 0.4766, 0.8534, 0.4442, 0.8916, 0.4519, 0.895, 0.4426, 0.9025, 0.4378, 0.8993, 0.4381, 0.8605, 0.4463, 0.8633, 0.4416, 0.8793, 0.4322, 0.875, 0.7473, 0.3478, 0.7366, 0.3312, 0.7622, 0.3201, 0.7688, 0.3301, 0.7292, 0.3194, 0.7263, 0.3081, 0.7566, 0.3107, 0.7593, 0.3151, 0.5727, 0.6562, 0.5626, 0.6571, 0.5545, 0.63, 0.5624, 0.6252, 0.5524, 0.6572, 0.5404, 0.6538, 0.545, 0.6272, 0.55, 0.6289, 0.5348, 0.4874, 0.5384, 0.4916, 0.5246, 0.498, 0.5201, 0.4942, 0.541, 0.4937, 0.5461, 0.4995, 0.5364, 0.5078, 0.5312, 0.503, 0.4578, 0.8676, 0.465, 0.8711, 0.4574, 0.8866, 0.4496, 0.8825, 0.4688, 0.7845, 0.4799, 0.7569, 0.4973, 0.7641, 0.4827, 0.7915, 0.5529, 0.7501, 0.5615, 0.7543, 0.5399, 0.7868, 0.5322, 0.7815, 0.6722, 0.4097, 0.6308, 0.4438, 0.6215, 0.4327, 0.6569, 0.393, 0.7292, 0.3194, 0.693, 0.3394, 0.6864, 0.3179, 0.7263, 0.3081, 0.5266, 0.7387, 0.5458, 0.6929, 0.559, 0.6956, 0.5395, 0.7442, 0.4931, 0.7244, 0.5112, 0.68, 0.5316, 0.6883, 0.512, 0.7332, 0.724, 0.297, 0.7263, 0.3081, 0.6864, 0.3179, 0.6829, 0.2998, 0.7473, 0.3478, 0.7176, 0.3724, 0.7013, 0.3516, 0.7366, 0.3312, 0.4244, 0.8944, 0.4319, 0.8969, 0.4286, 0.9026, 0.4221, 0.9002, 0.4378, 0.8993, 0.4426, 0.9025, 0.4356, 0.9075, 0.4327, 0.9052, 0.5197, 0.5164, 0.5244, 0.52, 0.5119, 0.5313, 0.507, 0.5285, 0.5085, 0.5147, 0.5135, 0.515, 0.5052, 0.5239, 0.5038, 0.5234, 0.4311, 0.9074, 0.4339, 0.9097, 0.4231, 0.9275, 0.4194, 0.9257, 0.5053, 0.5311, 0.5101, 0.5334, 0.4996, 0.5464, 0.4972, 0.5454, 0.421, 0.9028, 0.4273, 0.9048, 0.4172, 0.924, 0.4128, 0.9232, 0.5031, 0.5257, 0.5043, 0.5264, 0.4951, 0.5437, 0.4943, 0.5436, 0.4943, 0.5436, 0.4951, 0.5437, 0.4908, 0.5533, 0.4901, 0.5535, 0.4194, 0.9257, 0.4231, 0.9275, 0.4138, 0.9329, 0.4132, 0.9316, 0.4972, 0.5454, 0.4996, 0.5464, 0.4928, 0.555, 0.4922, 0.553, 0.4128, 0.9232, 0.4172, 0.924, 0.4112, 0.9318, 0.4096, 0.9312, 0.4083, 0.9345, 0.4096, 0.9312, 0.4112, 0.9318, 0.4102, 0.9346, 0.4941, 0.5566, 0.4913, 0.5589, 0.4904, 0.5571, 0.4928, 0.555, 0.4079, 0.9353, 0.4083, 0.9345, 0.4102, 0.9346, 0.4102, 0.9355, 0.4901, 0.5535, 0.4908, 0.5533, 0.4904, 0.5571, 0.4897, 0.5575, 0.4996, 0.5464, 0.5015, 0.5504, 0.4941, 0.5566, 0.4928, 0.555, 0.5101, 0.5334, 0.5147, 0.5396, 0.5015, 0.5504, 0.4996, 0.5464, 0.5244, 0.52, 0.5295, 0.5274, 0.517, 0.5377, 0.5119, 0.5313, 0.5461, 0.4995, 0.5531, 0.508, 0.5439, 0.5155, 0.5364, 0.5078, 0.5298, 0.5145, 0.5359, 0.5221, 0.5295, 0.5274, 0.5244, 0.52, 0.5404, 0.6538, 0.5237, 0.6494, 0.5343, 0.6232, 0.545, 0.6272, 0.5667, 0.484, 0.5734, 0.4911, 0.5531, 0.508, 0.5461, 0.4995, 0.4951, 0.5437, 0.4972, 0.5454, 0.4922, 0.553, 0.4908, 0.5533, 0.5043, 0.5264, 0.5053, 0.5311, 0.4972, 0.5454, 0.4951, 0.5437, 0.5135, 0.515, 0.5197, 0.5164, 0.507, 0.5285, 0.5052, 0.5239, 0.7366, 0.3312, 0.7013, 0.3516, 0.693, 0.3394, 0.7292, 0.3194, 0.5384, 0.4916, 0.541, 0.4937, 0.5312, 0.503, 0.5246, 0.498, 0.7366, 0.3312, 0.7292, 0.3194, 0.7593, 0.3151, 0.7622, 0.3201, 0.5497, 0.4727, 0.5578, 0.4554, 0.5764, 0.4609, 0.5602, 0.4777, 0.7013, 0.3516, 0.6569, 0.393, 0.6463, 0.3807, 0.693, 0.3394, 0.6051, 0.4487, 0.585, 0.4686, 0.5764, 0.4609, 0.5953, 0.4385, 0.6569, 0.393, 0.6215, 0.4327, 0.6111, 0.4208, 0.6463, 0.3807, 0.5186, 0.5058, 0.5248, 0.5103, 0.5197, 0.5164, 0.5135, 0.515, 0.4172, 0.924, 0.4194, 0.9257, 0.4132, 0.9316, 0.4112, 0.9318, 0.4273, 0.9048, 0.4311, 0.9074, 0.4194, 0.9257, 0.4172, 0.924, 0.4319, 0.8969, 0.4378, 0.8993, 0.4327, 0.9052, 0.4286, 0.9026, 0.512, 0.7332, 0.5316, 0.6883, 0.5458, 0.6929, 0.5266, 0.7387, 0.4463, 0.8633, 0.4578, 0.8676, 0.4496, 0.8825, 0.4416, 0.8793, 0.5626, 0.6571, 0.5524, 0.6572, 0.55, 0.6289, 0.5545, 0.63, 0.4369, 0.8886, 0.4442, 0.8916, 0.4378, 0.8993, 0.4319, 0.8969, 0.4563, 0.8429, 0.465, 0.8262, 0.4764, 0.8322, 0.4674, 0.8481, 0.4973, 0.7641, 0.512, 0.7332, 0.5266, 0.7387, 0.5117, 0.7702, 0.5316, 0.6883, 0.5404, 0.6538, 0.5524, 0.6572, 0.5458, 0.6929, 0.4827, 0.7915, 0.4973, 0.7641, 0.5117, 0.7702, 0.4953, 0.7974, 0.4112, 0.9318, 0.4132, 0.9316, 0.4138, 0.9329, 0.4102, 0.9346, 0.4908, 0.5533, 0.4922, 0.553, 0.4928, 0.555, 0.4904, 0.5571, 0.4138, 0.9329, 0.414, 0.9336, 0.4102, 0.9355, 0.4102, 0.9346, 0.4913, 0.5589, 0.4906, 0.5594, 0.4897, 0.5575, 0.4904, 0.5571, 0.4231, 0.9275, 0.4237, 0.9283, 0.414, 0.9336, 0.4138, 0.9329, 0.4339, 0.9097, 0.435, 0.9108, 0.4237, 0.9283, 0.4231, 0.9275, 0.4426, 0.9025, 0.4466, 0.906, 0.4367, 0.9088, 0.4356, 0.9075, 0.5626, 0.6571, 0.5727, 0.6562, 0.5735, 0.6976, 0.559, 0.6956, 0.5395, 0.7442, 0.5529, 0.7501, 0.5322, 0.7815, 0.5243, 0.7768, 0.465, 0.8711, 0.4708, 0.8735, 0.4632, 0.8885, 0.4574, 0.8866, 0.7263, 0.3081, 0.724, 0.297, 0.7564, 0.3019, 0.7566, 0.3107, 0.4519, 0.895, 0.4572, 0.8984, 0.4466, 0.906, 0.4426, 0.9025, 0.559, 0.6956, 0.5735, 0.6976, 0.5529, 0.7501, 0.5395, 0.7442, 0.5076, 0.8054, 0.5143, 0.8094, 0.4948, 0.8451, 0.4879, 0.8396, 0.4766, 0.8534, 0.4829, 0.8577, 0.4708, 0.8735, 0.465, 0.8711, 0.6794, 0.33, 0.6793, 0.3197, 0.6864, 0.3179, 0.693, 0.3394, 0.5916, 0.7115, 0.569, 0.7583, 0.5615, 0.7543, 0.5906, 0.704, 0.5295, 0.8073, 0.5107, 0.8383, 0.5006, 0.8445, 0.5203, 0.8099, 0.5628, 0.4458, 0.5717, 0.4464, 0.5764, 0.4609, 0.5578, 0.4554, 0.569, 0.7583, 0.5482, 0.7928, 0.5399, 0.7868, 0.5615, 0.7543, 0.635, 0.368, 0.6794, 0.33, 0.693, 0.3394, 0.6463, 0.3807, 0.5863, 0.4234, 0.6001, 0.4072, 0.6111, 0.4208, 0.5953, 0.4385, 0.6001, 0.4072, 0.635, 0.368, 0.6463, 0.3807, 0.6111, 0.4208, 0.3683, 0.05069, 0.363, 0.08966, 0.3602, 0.08798, 0.3636, 0.04861, 0.3649, 0.1059, 0.3678, 0.1233, 0.3602, 0.1244, 0.3596, 0.1055, 0.3852, 0.03896, 0.3683, 0.05069, 0.3636, 0.04861, 0.3837, 0.03515, 0.3949, 0.07642, 0.3808, 0.122, 0.363, 0.08966, 0.3683, 0.05069, 0.4107, 0.05675, 0.3949, 0.07642, 0.3683, 0.05069, 0.3852, 0.03896, 0.3822, 0.1584, 0.3748, 0.1596, 0.3602, 0.1244, 0.3678, 0.1233, 0.9219, 0.9099, 0.937, 0.886, 0.9713, 0.9082, 0.9594, 0.93, 0.3816, 0.1399, 0.3822, 0.1584, 0.3678, 0.1233, 0.3649, 0.1059, 0.7359, 0.8536, 0.761, 0.8317, 0.7941, 0.8433, 0.7717, 0.8658, 0.5994, 0.2622, 0.5976, 0.2738, 0.5498, 0.2379, 0.5522, 0.2268, 0.5119, 0.1991, 0.4985, 0.2291, 0.4769, 0.1979, 0.4904, 0.1689, 0.4985, 0.2291, 0.4694, 0.2804, 0.4531, 0.2497, 0.4769, 0.1979, 0.68, 0.9092, 0.6926, 0.8968, 0.7272, 0.902, 0.7128, 0.9131, 0.6106, 0.8439, 0.6441, 0.8039, 0.687, 0.8311, 0.6453, 0.8773, 0.5158, 0.1893, 0.5119, 0.1991, 0.4904, 0.1689, 0.4952, 0.1602, 0.5415, 0.6055, 0.5519, 0.6146, 0.545, 0.6272, 0.5343, 0.6232, 0.7688, 0.3301, 0.7622, 0.3201, 0.7675, 0.316, 0.7754, 0.3247, 0.5443, 0.5987, 0.5551, 0.6092, 0.5519, 0.6146, 0.5415, 0.6055, 0.7754, 0.3247, 0.7675, 0.316, 0.7693, 0.312, 0.7791, 0.3216, 0.7564, 0.3019, 0.7693, 0.312, 0.7675, 0.316, 0.7566, 0.3107, 0.5545, 0.63, 0.5519, 0.6146, 0.5551, 0.6092, 0.5624, 0.6252, 0.55, 0.6289, 0.545, 0.6272, 0.5519, 0.6146, 0.5545, 0.63, 0.7622, 0.3201, 0.7593, 0.3151, 0.7566, 0.3107, 0.7675, 0.316, 0.2381, 0.3117, 0.2413, 0.3116, 0.2466, 0.3485, 0.2434, 0.3483, 0.2434, 0.3483, 0.2466, 0.3485, 0.2588, 0.3813, 0.2557, 0.3812, 0.2557, 0.3812, 0.2588, 0.3813, 0.2821, 0.4107, 0.2799, 0.4149, 0.3299, 0.3463, 0.2855, 0.3715, 0.2728, 0.3456, 0.3222, 0.3303, 0.2466, 0.3485, 0.2728, 0.3456, 0.2855, 0.3715, 0.2588, 0.3813, 0.3908, 0.4855, 0.3389, 0.4876, 0.3392, 0.4534, 0.3914, 0.4647, 0.2413, 0.3116, 0.2684, 0.3109, 0.2728, 0.3456, 0.2466, 0.3485, 0.2799, 0.4149, 0.2821, 0.4107, 0.3026, 0.3965, 0.3038, 0.3981, 0.377, 0.3228, 0.3751, 0.3238, 0.3733, 0.3163, 0.3749, 0.3155, 0.4509, 0.3199, 0.44, 0.3214, 0.4294, 0.2926, 0.4395, 0.2918, 0.4694, 0.2804, 0.46, 0.3004, 0.447, 0.2702, 0.4531, 0.2497, 0.3808, 0.122, 0.3816, 0.1399, 0.3649, 0.1059, 0.363, 0.08966, 0.363, 0.08966, 0.3649, 0.1059, 0.3596, 0.1055, 0.3602, 0.08798, 0.5717, 0.4464, 0.5863, 0.4234, 0.5953, 0.4385, 0.5764, 0.4609, 0.5482, 0.7928, 0.5295, 0.8073, 0.5203, 0.8099, 0.5399, 0.7868, 0.5243, 0.7768, 0.5322, 0.7815, 0.5143, 0.8094, 0.5076, 0.8054, 0.465, 0.8262, 0.4827, 0.7915, 0.4953, 0.7974, 0.4764, 0.8322, 0.6215, 0.4327, 0.6051, 0.4487, 0.5953, 0.4385, 0.6111, 0.4208, 0.4543, 0.8205, 0.4688, 0.7845, 0.4827, 0.7915, 0.465, 0.8262, 0.8362, 0.9478, 0.8575, 0.94, 0.8971, 0.9491, 0.8773, 0.9529, 0.5322, 0.7815, 0.5399, 0.7868, 0.5203, 0.8099, 0.5143, 0.8094, 0.6308, 0.4438, 0.6139, 0.4578, 0.6051, 0.4487, 0.6215, 0.4327, 0.4764, 0.8322, 0.4953, 0.7974, 0.5076, 0.8054, 0.4879, 0.8396, 0.6001, 0.4072, 0.5863, 0.4234, 0.5244, 0.371, 0.537, 0.352, 0.5107, 0.8383, 0.5295, 0.8073, 0.5943, 0.856, 0.5715, 0.8816, 0.6793, 0.3197, 0.6794, 0.33, 0.5976, 0.2738, 0.5994, 0.2622, 0.5295, 0.8073, 0.5482, 0.7928, 0.6106, 0.8439, 0.5943, 0.856, 0.5482, 0.7928, 0.569, 0.7583, 0.6441, 0.8039, 0.6106, 0.8439, 0.635, 0.368, 0.6001, 0.4072, 0.537, 0.352, 0.5703, 0.3058, 0.6794, 0.33, 0.635, 0.368, 0.5703, 0.3058, 0.5976, 0.2738, 0.5717, 0.4464, 0.5628, 0.4458, 0.5019, 0.393, 0.5112, 0.3918, 0.569, 0.7583, 0.5916, 0.7115, 0.6673, 0.7688, 0.6441, 0.8039, 0.5863, 0.4234, 0.5717, 0.4464, 0.5112, 0.3918, 0.5244, 0.371, 0.6879, 0.9342, 0.7128, 0.9131, 0.7743, 0.9238, 0.7514, 0.9383, 0.4531, 0.2497, 0.447, 0.2702, 0.4175, 0.2143, 0.4215, 0.1937, 0.447, 0.2702, 0.4395, 0.2918, 0.4146, 0.234, 0.4175, 0.2143, 0.7717, 0.8658, 0.7941, 0.8433, 0.862, 0.8478, 0.8431, 0.87, 0.4395, 0.2918, 0.4294, 0.2926, 0.4077, 0.2341, 0.4146, 0.234, 0.4904, 0.1689, 0.4769, 0.1979, 0.4494, 0.1342, 0.4605, 0.1131, 0.4769, 0.1979, 0.4531, 0.2497, 0.4215, 0.1937, 0.4494, 0.1342, 0.7272, 0.902, 0.7717, 0.8658, 0.8431, 0.87, 0.7911, 0.9149, 0.7128, 0.9131, 0.7272, 0.902, 0.7911, 0.9149, 0.7743, 0.9238, 0.4952, 0.1602, 0.4904, 0.1689, 0.4605, 0.1131, 0.4638, 0.1069, 0.7514, 0.9383, 0.7743, 0.9238, 0.8179, 0.931, 0.7955, 0.943, 0.4215, 0.1937, 0.4175, 0.2143, 0.3992, 0.1748, 0.4003, 0.1557, 0.4175, 0.2143, 0.4146, 0.234, 0.3977, 0.1944, 0.3992, 0.1748, 0.8431, 0.87, 0.862, 0.8478, 0.9027, 0.8638, 0.8843, 0.8898, 0.4146, 0.234, 0.4077, 0.2341, 0.3905, 0.1952, 0.3977, 0.1944, 0.4605, 0.1131, 0.4494, 0.1342, 0.4214, 0.1043, 0.4382, 0.0825, 0.4494, 0.1342, 0.4215, 0.1937, 0.4003, 0.1557, 0.4214, 0.1043, 0.7911, 0.9149, 0.8431, 0.87, 0.8843, 0.8898, 0.8357, 0.9243, 0.7743, 0.9238, 0.7911, 0.9149, 0.8357, 0.9243, 0.8179, 0.931, 0.4638, 0.1069, 0.4605, 0.1131, 0.4382, 0.0825, 0.4398, 0.07683, 0.5976, 0.2738, 0.5703, 0.3058, 0.5336, 0.2705, 0.5498, 0.2379, 0.6441, 0.8039, 0.6673, 0.7688, 0.7142, 0.8056, 0.687, 0.8311, 0.5943, 0.856, 0.6106, 0.8439, 0.6453, 0.8773, 0.6292, 0.8862, 0.46, 0.3004, 0.4509, 0.3199, 0.4395, 0.2918, 0.447, 0.2702, 0.537, 0.352, 0.5244, 0.371, 0.4885, 0.3419, 0.5002, 0.3224, 0.5112, 0.3918, 0.5019, 0.393, 0.4687, 0.3656, 0.4779, 0.3601, 0.6559, 0.9321, 0.68, 0.9092, 0.7128, 0.9131, 0.6879, 0.9342, 0.5244, 0.371, 0.5112, 0.3918, 0.4779, 0.3601, 0.4885, 0.3419, 0.5703, 0.3058, 0.537, 0.352, 0.5002, 0.3224, 0.5336, 0.2705, 0.5715, 0.8816, 0.5943, 0.856, 0.6292, 0.8862, 0.6038, 0.9125, 0.4574, 0.8866, 0.4632, 0.8885, 0.4572, 0.8984, 0.4519, 0.895, 0.4416, 0.8793, 0.4496, 0.8825, 0.4442, 0.8916, 0.4369, 0.8886, 0.5246, 0.498, 0.5312, 0.503, 0.5248, 0.5103, 0.5186, 0.5058, 0.5364, 0.5078, 0.5439, 0.5155, 0.5359, 0.5221, 0.5298, 0.5145, 0.4496, 0.8825, 0.4574, 0.8866, 0.4519, 0.895, 0.4442, 0.8916, 0.5201, 0.4942, 0.5246, 0.498, 0.5186, 0.5058, 0.5136, 0.5034, 0.4322, 0.875, 0.4416, 0.8793, 0.4369, 0.8886, 0.428, 0.8855, 0.5312, 0.503, 0.5364, 0.5078, 0.5298, 0.5145, 0.5248, 0.5103, 0.4356, 0.9075, 0.4367, 0.9088, 0.435, 0.9108, 0.4339, 0.9097, 0.4286, 0.9026, 0.4327, 0.9052, 0.4311, 0.9074, 0.4273, 0.9048, 0.5052, 0.5239, 0.507, 0.5285, 0.5053, 0.5311, 0.5043, 0.5264, 0.5119, 0.5313, 0.517, 0.5377, 0.5147, 0.5396, 0.5101, 0.5334, 0.5038, 0.5234, 0.5052, 0.5239, 0.5043, 0.5264, 0.5031, 0.5257, 0.4221, 0.9002, 0.4286, 0.9026, 0.4273, 0.9048, 0.421, 0.9028, 0.507, 0.5285, 0.5119, 0.5313, 0.5101, 0.5334, 0.5053, 0.5311, 0.4327, 0.9052, 0.4356, 0.9075, 0.4339, 0.9097, 0.4311, 0.9074, 0.3686, 0.3996, 0.3494, 0.4243, 0.327, 0.4199, 0.3471, 0.3862, 0.3392, 0.4534, 0.3389, 0.4876, 0.3174, 0.4885, 0.3188, 0.4533, 0.3222, 0.3303, 0.3196, 0.3096, 0.3729, 0.3082, 0.3733, 0.3163, 0.3426, 0.3637, 0.3299, 0.3463, 0.3751, 0.3238, 0.3748, 0.3388, 0.3769, 0.3391, 0.3748, 0.3388, 0.3751, 0.3238, 0.377, 0.3228, 0.327, 0.4199, 0.3494, 0.4243, 0.3392, 0.4534, 0.3188, 0.4533, 0.2588, 0.3813, 0.2855, 0.3715, 0.3026, 0.3965, 0.2821, 0.4107, 0.3749, 0.3155, 0.3733, 0.3163, 0.3729, 0.3082, 0.3745, 0.3082, 0.344, 0.3653, 0.3426, 0.3637, 0.3748, 0.3388, 0.3769, 0.3391, 0.3981, 0.4467, 0.4115, 0.4279, 0.451, 0.4566, 0.4476, 0.4685, 0.3914, 0.4647, 0.3392, 0.4534, 0.3494, 0.4243, 0.3981, 0.4467, 0.4459, 0.4759, 0.3914, 0.4647, 0.3981, 0.4467, 0.4476, 0.4685, 0.3494, 0.4243, 0.3686, 0.3996, 0.4115, 0.4279, 0.3981, 0.4467, 0.3038, 0.3981, 0.3026, 0.3965, 0.3426, 0.3637, 0.344, 0.3653, 0.3026, 0.3965, 0.2855, 0.3715, 0.3299, 0.3463, 0.3426, 0.3637, 0.2728, 0.3456, 0.2684, 0.3109, 0.3196, 0.3096, 0.3222, 0.3303, 0.4451, 0.4834, 0.3908, 0.4855, 0.3914, 0.4647, 0.4459, 0.4759, 0.3751, 0.3238, 0.3299, 0.3463, 0.3222, 0.3303, 0.3733, 0.3163, 0.46, 0.3004, 0.4694, 0.2804, 0.4832, 0.3038, 0.4725, 0.324, 0.4725, 0.324, 0.4832, 0.3038, 0.5002, 0.3224, 0.4885, 0.3419, 0.761, 0.8317, 0.7359, 0.8536, 0.7107, 0.8434, 0.7364, 0.82, 0.7364, 0.82, 0.7107, 0.8434, 0.687, 0.8311, 0.7142, 0.8056, 0.44, 0.3214, 0.4509, 0.3199, 0.4631, 0.3425, 0.4524, 0.3461, 0.4524, 0.3461, 0.4631, 0.3425, 0.4779, 0.3601, 0.4687, 0.3656, 0.4985, 0.2291, 0.5119, 0.1991, 0.53, 0.22, 0.5154, 0.2509, 0.5154, 0.2509, 0.53, 0.22, 0.5498, 0.2379, 0.5336, 0.2705, 0.4694, 0.2804, 0.4985, 0.2291, 0.5154, 0.2509, 0.4832, 0.3038, 0.4832, 0.3038, 0.5154, 0.2509, 0.5336, 0.2705, 0.5002, 0.3224, 0.7359, 0.8536, 0.6926, 0.8968, 0.6669, 0.89, 0.7107, 0.8434, 0.7107, 0.8434, 0.6669, 0.89, 0.6453, 0.8773, 0.687, 0.8311, 0.68, 0.9092, 0.6559, 0.9321, 0.6269, 0.9265, 0.6523, 0.901, 0.6523, 0.901, 0.6269, 0.9265, 0.6038, 0.9125, 0.6292, 0.8862, 0.5119, 0.1991, 0.5158, 0.1893, 0.5332, 0.2093, 0.53, 0.22, 0.53, 0.22, 0.5332, 0.2093, 0.5522, 0.2268, 0.5498, 0.2379, 0.4509, 0.3199, 0.46, 0.3004, 0.4725, 0.324, 0.4631, 0.3425, 0.4631, 0.3425, 0.4725, 0.324, 0.4885, 0.3419, 0.4779, 0.3601, 0.6926, 0.8968, 0.68, 0.9092, 0.6523, 0.901, 0.6669, 0.89, 0.6669, 0.89, 0.6523, 0.901, 0.6292, 0.8862, 0.6453, 0.8773, 0.6926, 0.8968, 0.7359, 0.8536, 0.7717, 0.8658, 0.7272, 0.902, 0.7955, 0.943, 0.8179, 0.931, 0.8575, 0.94, 0.8362, 0.9478, 0.4003, 0.1557, 0.3992, 0.1748, 0.3816, 0.1399, 0.3808, 0.122, 0.3992, 0.1748, 0.3977, 0.1944, 0.3822, 0.1584, 0.3816, 0.1399, 0.8843, 0.8898, 0.9027, 0.8638, 0.937, 0.886, 0.9219, 0.9099, 0.3977, 0.1944, 0.3905, 0.1952, 0.3748, 0.1596, 0.3822, 0.1584, 0.4382, 0.0825, 0.4214, 0.1043, 0.3949, 0.07642, 0.4107, 0.05675, 0.4214, 0.1043, 0.4003, 0.1557, 0.3808, 0.122, 0.3949, 0.07642, 0.8357, 0.9243, 0.8843, 0.8898, 0.9219, 0.9099, 0.8766, 0.9348, 0.8179, 0.931, 0.8357, 0.9243, 0.8766, 0.9348, 0.8575, 0.94, 0.4398, 0.07683, 0.4382, 0.0825, 0.4107, 0.05675, 0.4111, 0.05162, 0.4407, 0.7754, 0.4264, 0.7726, 0.4341, 0.7403, 0.4478, 0.7444, 0.4471, 0.8384, 0.4381, 0.8605, 0.4302, 0.8568, 0.4372, 0.8353, 0.7176, 0.3724, 0.7349, 0.3924, 0.6857, 0.4279, 0.6722, 0.4097, 0.5871, 0.5225, 0.5698, 0.5298, 0.5663, 0.5254, 0.587, 0.518, 0.6139, 0.4578, 0.6211, 0.4681, 0.5977, 0.4841, 0.5928, 0.4751, 0.4187, 0.7709, 0.408, 0.8101, 0.4042, 0.8057, 0.4141, 0.767, 0.4799, 0.7569, 0.4625, 0.75, 0.4735, 0.7175, 0.4931, 0.7244, 0.5454, 0.5353, 0.5384, 0.5391, 0.5357, 0.5338, 0.5422, 0.5296, 0.428, 0.8855, 0.4244, 0.8944, 0.4173, 0.8911, 0.4195, 0.8816, 0.974, 0.7344, 0.9849, 0.7645, 0.9815, 0.7623, 0.9689, 0.7339, 0.4544, 0.6491, 0.4323, 0.701, 0.4232, 0.698, 0.4377, 0.6416, 0.5112, 0.68, 0.4909, 0.6717, 0.5087, 0.6409, 0.5237, 0.6494, 0.55, 0.5475, 0.5379, 0.5504, 0.5386, 0.5454, 0.5486, 0.5422, 0.08036, 0.6241, 0.04552, 0.6029, 0.03394, 0.5859, 0.07034, 0.607, 0.4775, 0.665, 0.4661, 0.6577, 0.4905, 0.6277, 0.4977, 0.6349, 0.07034, 0.607, 0.03394, 0.5859, 0.01414, 0.5454, 0.0552, 0.5573, 0.4478, 0.7444, 0.4341, 0.7403, 0.4461, 0.7062, 0.4592, 0.7112, 0.5841, 0.5067, 0.5791, 0.4991, 0.5977, 0.4841, 0.6037, 0.494, 0.4256, 0.8313, 0.4153, 0.8287, 0.4168, 0.8109, 0.4302, 0.8136, 0.4121, 0.8787, 0.4114, 0.8887, 0.4057, 0.8876, 0.4042, 0.8757, 0.4381, 0.8605, 0.4322, 0.875, 0.4226, 0.8716, 0.4302, 0.8568, 0.7473, 0.3478, 0.7688, 0.3301, 0.7773, 0.3385, 0.7615, 0.3615, 0.7717, 0.371, 0.7817, 0.3423, 0.7855, 0.3458, 0.7823, 0.376, 0.4839, 0.6199, 0.5129, 0.605, 0.5152, 0.614, 0.4905, 0.6277, 0.4977, 0.6349, 0.5192, 0.6163, 0.5239, 0.6186, 0.5087, 0.6409, 0.5698, 0.5298, 0.5603, 0.543, 0.5575, 0.5378, 0.5663, 0.5254, 0.5647, 0.5225, 0.5537, 0.5304, 0.55, 0.5244, 0.56, 0.5164, 0.419, 0.852, 0.4145, 0.8684, 0.406, 0.8659, 0.4114, 0.8495, 0.4688, 0.7845, 0.454, 0.7799, 0.4625, 0.75, 0.4799, 0.7569, 0.4323, 0.701, 0.4251, 0.7382, 0.4157, 0.7366, 0.4232, 0.698, 0.6722, 0.4097, 0.6857, 0.4279, 0.64, 0.4551, 0.6308, 0.4438, 0.7717, 0.371, 0.7823, 0.376, 0.765, 0.4133, 0.7452, 0.4028, 0.4592, 0.7112, 0.4461, 0.7062, 0.4661, 0.6577, 0.4775, 0.665, 0.4931, 0.7244, 0.4735, 0.7175, 0.4909, 0.6717, 0.5112, 0.68, 0.7927, 0.3803, 0.7821, 0.4202, 0.765, 0.4133, 0.7823, 0.376, 0.7473, 0.3478, 0.7615, 0.3615, 0.7349, 0.3924, 0.7176, 0.3724, 0.4244, 0.8944, 0.4221, 0.9002, 0.4157, 0.8974, 0.4173, 0.8911, 0.4114, 0.8887, 0.411, 0.8965, 0.4073, 0.8961, 0.4057, 0.8876, 0.5384, 0.5391, 0.5241, 0.5493, 0.5223, 0.5439, 0.5357, 0.5338, 0.5379, 0.5504, 0.5285, 0.5533, 0.5283, 0.5519, 0.5386, 0.5454, 0.4106, 0.8991, 0.4063, 0.9204, 0.4025, 0.9191, 0.407, 0.8988, 0.5213, 0.5504, 0.5057, 0.5556, 0.5052, 0.5531, 0.5199, 0.5453, 0.421, 0.9028, 0.4128, 0.9232, 0.4091, 0.9207, 0.4151, 0.8999, 0.5261, 0.5536, 0.5069, 0.5589, 0.5069, 0.558, 0.5257, 0.5523, 0.5069, 0.5589, 0.4964, 0.5611, 0.4967, 0.5604, 0.5069, 0.558, 0.4063, 0.9204, 0.4067, 0.9289, 0.4054, 0.9295, 0.4025, 0.9191, 0.5057, 0.5556, 0.4972, 0.5591, 0.4954, 0.5581, 0.5052, 0.5531, 0.4128, 0.9232, 0.4096, 0.9312, 0.408, 0.9305, 0.4091, 0.9207, 0.4083, 0.9345, 0.4067, 0.9332, 0.408, 0.9305, 0.4096, 0.9312, 0.4941, 0.5566, 0.4954, 0.5581, 0.4929, 0.5601, 0.4913, 0.5589, 0.4079, 0.9353, 0.4062, 0.9338, 0.4067, 0.9332, 0.4083, 0.9345, 0.4964, 0.5611, 0.4924, 0.5607, 0.4929, 0.5601, 0.4967, 0.5604, 0.5052, 0.5531, 0.4954, 0.5581, 0.4941, 0.5566, 0.5015, 0.5504, 0.5199, 0.5453, 0.5052, 0.5531, 0.5015, 0.5504, 0.5147, 0.5396, 0.5357, 0.5338, 0.5223, 0.5439, 0.517, 0.5377, 0.5295, 0.5274, 0.56, 0.5164, 0.55, 0.5244, 0.5439, 0.5155, 0.5531, 0.508, 0.5422, 0.5296, 0.5357, 0.5338, 0.5295, 0.5274, 0.5359, 0.5221, 0.5087, 0.6409, 0.5239, 0.6186, 0.5343, 0.6232, 0.5237, 0.6494, 0.5791, 0.4991, 0.56, 0.5164, 0.5531, 0.508, 0.5734, 0.4911, 0.5069, 0.558, 0.4967, 0.5604, 0.4972, 0.5591, 0.5057, 0.5556, 0.5257, 0.5523, 0.5069, 0.558, 0.5057, 0.5556, 0.5213, 0.5504, 0.5386, 0.5454, 0.5283, 0.5519, 0.5241, 0.5493, 0.5384, 0.5391, 0.7615, 0.3615, 0.7717, 0.371, 0.7452, 0.4028, 0.7349, 0.3924, 0.5663, 0.5254, 0.5575, 0.5378, 0.5537, 0.5304, 0.5647, 0.5225, 0.7615, 0.3615, 0.7773, 0.3385, 0.7817, 0.3423, 0.7717, 0.371, 0.587, 0.518, 0.5841, 0.5067, 0.6037, 0.494, 0.6055, 0.5133, 0.7349, 0.3924, 0.7452, 0.4028, 0.6957, 0.4406, 0.6857, 0.4279, 0.6211, 0.4681, 0.6292, 0.4797, 0.6037, 0.494, 0.5977, 0.4841, 0.6857, 0.4279, 0.6957, 0.4406, 0.6496, 0.4676, 0.64, 0.4551, 0.5486, 0.5422, 0.5386, 0.5454, 0.5384, 0.5391, 0.5454, 0.5353, 0.4091, 0.9207, 0.408, 0.9305, 0.4067, 0.9289, 0.4063, 0.9204, 0.4151, 0.8999, 0.4091, 0.9207, 0.4063, 0.9204, 0.4106, 0.8991, 0.4173, 0.8911, 0.4157, 0.8974, 0.411, 0.8965, 0.4114, 0.8887, 0.4735, 0.7175, 0.4592, 0.7112, 0.4775, 0.665, 0.4909, 0.6717, 0.4302, 0.8568, 0.4226, 0.8716, 0.4145, 0.8684, 0.419, 0.852, 0.4905, 0.6277, 0.5152, 0.614, 0.5192, 0.6163, 0.4977, 0.6349, 0.4195, 0.8816, 0.4173, 0.8911, 0.4114, 0.8887, 0.4121, 0.8787, 0.4372, 0.8353, 0.4256, 0.8313, 0.4302, 0.8136, 0.4426, 0.8172, 0.4625, 0.75, 0.4478, 0.7444, 0.4592, 0.7112, 0.4735, 0.7175, 0.4909, 0.6717, 0.4775, 0.665, 0.4977, 0.6349, 0.5087, 0.6409, 0.454, 0.7799, 0.4407, 0.7754, 0.4478, 0.7444, 0.4625, 0.75, 0.408, 0.9305, 0.4067, 0.9332, 0.4054, 0.9295, 0.4067, 0.9289, 0.4967, 0.5604, 0.4929, 0.5601, 0.4954, 0.5581, 0.4972, 0.5591, 0.4054, 0.9295, 0.4067, 0.9332, 0.4062, 0.9338, 0.4047, 0.9299, 0.4913, 0.5589, 0.4929, 0.5601, 0.4924, 0.5607, 0.4906, 0.5594, 0.4025, 0.9191, 0.4054, 0.9295, 0.4047, 0.9299, 0.4014, 0.9193, 0.407, 0.8988, 0.4025, 0.9191, 0.4014, 0.9193, 0.4054, 0.8988, 0.4057, 0.8876, 0.4073, 0.8961, 0.4056, 0.8963, 0.4004, 0.8874, 0.4905, 0.6277, 0.4661, 0.6577, 0.4544, 0.6491, 0.4839, 0.6199, 0.4461, 0.7062, 0.4341, 0.7403, 0.4251, 0.7382, 0.4323, 0.701, 0.4114, 0.8495, 0.406, 0.8659, 0.4006, 0.8632, 0.4055, 0.8472, 0.7823, 0.376, 0.7855, 0.3458, 0.7941, 0.3476, 0.7927, 0.3803, 0.4042, 0.8757, 0.4057, 0.8876, 0.4004, 0.8874, 0.398, 0.8745, 0.4661, 0.6577, 0.4461, 0.7062, 0.4323, 0.701, 0.4544, 0.6491, 0.4264, 0.7726, 0.4168, 0.8109, 0.408, 0.8101, 0.4187, 0.7709, 0.4153, 0.8287, 0.4114, 0.8495, 0.4055, 0.8472, 0.4078, 0.8274, 0.7519, 0.4179, 0.7452, 0.4028, 0.765, 0.4133, 0.7619, 0.4199, 0.4317, 0.6463, 0.4377, 0.6416, 0.4232, 0.698, 0.415, 0.6956, 0.4092, 0.7589, 0.4141, 0.767, 0.4042, 0.8057, 0.4012, 0.7942, 0.6159, 0.5102, 0.6055, 0.5133, 0.6037, 0.494, 0.617, 0.5013, 0.415, 0.6956, 0.4232, 0.698, 0.4157, 0.7366, 0.4058, 0.735, 0.7061, 0.4542, 0.6957, 0.4406, 0.7452, 0.4028, 0.7519, 0.4179, 0.6424, 0.4914, 0.6292, 0.4797, 0.6496, 0.4676, 0.6609, 0.481, 0.6609, 0.481, 0.6496, 0.4676, 0.6957, 0.4406, 0.7061, 0.4542, 0.9667, 0.7767, 0.9679, 0.7817, 0.9286, 0.7775, 0.9274, 0.7744, 0.9119, 0.7695, 0.9112, 0.7747, 0.8929, 0.7705, 0.8953, 0.7633, 0.9815, 0.7623, 0.9849, 0.7645, 0.9679, 0.7817, 0.9667, 0.7767, 0.9465, 0.7456, 0.9667, 0.7767, 0.9274, 0.7744, 0.8991, 0.7507, 0.9689, 0.7339, 0.9815, 0.7623, 0.9667, 0.7767, 0.9465, 0.7456, 0.8636, 0.7425, 0.8953, 0.7633, 0.8929, 0.7705, 0.8611, 0.7495, 0.0552, 0.5573, 0.01414, 0.5454, 0.02088, 0.5214, 0.06111, 0.5296, 0.8817, 0.7466, 0.9119, 0.7695, 0.8953, 0.7633, 0.8636, 0.7425, 0.2284, 0.6472, 0.1941, 0.6309, 0.1937, 0.599, 0.2257, 0.6138, 0.8032, 0.5094, 0.8289, 0.5625, 0.8175, 0.5628, 0.7914, 0.509, 0.8485, 0.6074, 0.8739, 0.6343, 0.843, 0.6419, 0.8164, 0.6148, 0.8164, 0.6148, 0.843, 0.6419, 0.7875, 0.6555, 0.7606, 0.6336, 0.2296, 0.7264, 0.2033, 0.7061, 0.2007, 0.6881, 0.2293, 0.7086, 0.3253, 0.7281, 0.2769, 0.7277, 0.2793, 0.6653, 0.3292, 0.6758, 0.8588, 0.6054, 0.8834, 0.6312, 0.8739, 0.6343, 0.8485, 0.6074, 0.5415, 0.6055, 0.5343, 0.6232, 0.5239, 0.6186, 0.5278, 0.6047, 0.7688, 0.3301, 0.7754, 0.3247, 0.7825, 0.3341, 0.7773, 0.3385, 0.5443, 0.5987, 0.5415, 0.6055, 0.5278, 0.6047, 0.5293, 0.5987, 0.7754, 0.3247, 0.7791, 0.3216, 0.7867, 0.3331, 0.7825, 0.3341, 0.7941, 0.3476, 0.7855, 0.3458, 0.7825, 0.3341, 0.7867, 0.3331, 0.5152, 0.614, 0.5129, 0.605, 0.5293, 0.5987, 0.5278, 0.6047, 0.5192, 0.6163, 0.5152, 0.614, 0.5278, 0.6047, 0.5239, 0.6186, 0.7773, 0.3385, 0.7825, 0.3341, 0.7855, 0.3458, 0.7817, 0.3423, 0.2381, 0.3117, 0.2415, 0.2748, 0.2447, 0.2745, 0.2413, 0.3116, 0.2415, 0.2748, 0.2521, 0.2414, 0.2552, 0.2411, 0.2447, 0.2745, 0.2521, 0.2414, 0.2745, 0.2065, 0.2769, 0.2105, 0.2552, 0.2411, 0.328, 0.2724, 0.3211, 0.2888, 0.271, 0.276, 0.2824, 0.2496, 0.2447, 0.2745, 0.2552, 0.2411, 0.2824, 0.2496, 0.271, 0.276, 0.3908, 0.4855, 0.3931, 0.5063, 0.3419, 0.5218, 0.3389, 0.4876, 0.2413, 0.3116, 0.2447, 0.2745, 0.271, 0.276, 0.2684, 0.3109, 0.2745, 0.2065, 0.2992, 0.2221, 0.2982, 0.2237, 0.2769, 0.2105, 0.3762, 0.2935, 0.3746, 0.3009, 0.3728, 0.3001, 0.3742, 0.2925, 0.7183, 0.6442, 0.7436, 0.6608, 0.7409, 0.6705, 0.7147, 0.6546, 0.7606, 0.6336, 0.7875, 0.6555, 0.7663, 0.6575, 0.7391, 0.6389, 0.8991, 0.7507, 0.9274, 0.7744, 0.9119, 0.7695, 0.8817, 0.7466, 0.9274, 0.7744, 0.9286, 0.7775, 0.9112, 0.7747, 0.9119, 0.7695, 0.617, 0.5013, 0.6037, 0.494, 0.6292, 0.4797, 0.6424, 0.4914, 0.4058, 0.735, 0.4157, 0.7366, 0.4141, 0.767, 0.4092, 0.7589, 0.4341, 0.7403, 0.4264, 0.7726, 0.4187, 0.7709, 0.4251, 0.7382, 0.4426, 0.8172, 0.4302, 0.8136, 0.4407, 0.7754, 0.454, 0.7799, 0.64, 0.4551, 0.6496, 0.4676, 0.6292, 0.4797, 0.6211, 0.4681, 0.4543, 0.8205, 0.4426, 0.8172, 0.454, 0.7799, 0.4688, 0.7845, 0.09028, 0.6446, 0.05715, 0.6195, 0.04552, 0.6029, 0.08036, 0.6241, 0.4251, 0.7382, 0.4187, 0.7709, 0.4141, 0.767, 0.4157, 0.7366, 0.6308, 0.4438, 0.64, 0.4551, 0.6211, 0.4681, 0.6139, 0.4578, 0.4302, 0.8136, 0.4168, 0.8109, 0.4264, 0.7726, 0.4407, 0.7754, 0.6609, 0.481, 0.7031, 0.5536, 0.682, 0.5623, 0.6424, 0.4914, 0.4012, 0.7942, 0.327, 0.7826, 0.3285, 0.7481, 0.4092, 0.7589, 0.7619, 0.4199, 0.8032, 0.5094, 0.7914, 0.509, 0.7519, 0.4179, 0.4092, 0.7589, 0.3285, 0.7481, 0.3253, 0.7281, 0.4058, 0.735, 0.4058, 0.735, 0.3253, 0.7281, 0.3292, 0.6758, 0.415, 0.6956, 0.7061, 0.4542, 0.7548, 0.5296, 0.7031, 0.5536, 0.6609, 0.481, 0.7519, 0.4179, 0.7914, 0.509, 0.7548, 0.5296, 0.7061, 0.4542, 0.617, 0.5013, 0.6591, 0.5713, 0.6562, 0.5802, 0.6159, 0.5102, 0.415, 0.6956, 0.3292, 0.6758, 0.3372, 0.6342, 0.4317, 0.6463, 0.6424, 0.4914, 0.682, 0.5623, 0.6591, 0.5713, 0.617, 0.5013, 0.2064, 0.7387, 0.1579, 0.6972, 0.1516, 0.6708, 0.2033, 0.7061, 0.7875, 0.6555, 0.8365, 0.6971, 0.8155, 0.6971, 0.7663, 0.6575, 0.7663, 0.6575, 0.8155, 0.6971, 0.7957, 0.6962, 0.7436, 0.6608, 0.1941, 0.6309, 0.1399, 0.5839, 0.1418, 0.5546, 0.1937, 0.599, 0.7436, 0.6608, 0.7957, 0.6962, 0.7942, 0.703, 0.7409, 0.6705, 0.8739, 0.6343, 0.9231, 0.6742, 0.9002, 0.6811, 0.843, 0.6419, 0.843, 0.6419, 0.9002, 0.6811, 0.8365, 0.6971, 0.7875, 0.6555, 0.2007, 0.6881, 0.1457, 0.6525, 0.1399, 0.5839, 0.1941, 0.6309, 0.2033, 0.7061, 0.1516, 0.6708, 0.1457, 0.6525, 0.2007, 0.6881, 0.8834, 0.6312, 0.9297, 0.6721, 0.9231, 0.6742, 0.8739, 0.6343, 0.1579, 0.6972, 0.1229, 0.6697, 0.1152, 0.6453, 0.1516, 0.6708, 0.8365, 0.6971, 0.8698, 0.7252, 0.8508, 0.7227, 0.8155, 0.6971, 0.8155, 0.6971, 0.8508, 0.7227, 0.8312, 0.7204, 0.7957, 0.6962, 0.1399, 0.5839, 0.09632, 0.5692, 0.1013, 0.5376, 0.1418, 0.5546, 0.7957, 0.6962, 0.8312, 0.7204, 0.8291, 0.7273, 0.7942, 0.703, 0.9231, 0.6742, 0.9488, 0.702, 0.9242, 0.7143, 0.9002, 0.6811, 0.9002, 0.6811, 0.9242, 0.7143, 0.8698, 0.7252, 0.8365, 0.6971, 0.1457, 0.6525, 0.1071, 0.6281, 0.09632, 0.5692, 0.1399, 0.5839, 0.1516, 0.6708, 0.1152, 0.6453, 0.1071, 0.6281, 0.1457, 0.6525, 0.9297, 0.6721, 0.9547, 0.7015, 0.9488, 0.702, 0.9231, 0.6742, 0.7914, 0.509, 0.8175, 0.5628, 0.7824, 0.5724, 0.7548, 0.5296, 0.3292, 0.6758, 0.2793, 0.6653, 0.2777, 0.6278, 0.3372, 0.6342, 0.3285, 0.7481, 0.2823, 0.7454, 0.2769, 0.7277, 0.3253, 0.7281, 0.7391, 0.6389, 0.7663, 0.6575, 0.7436, 0.6608, 0.7183, 0.6442, 0.7031, 0.5536, 0.7252, 0.5953, 0.7038, 0.6031, 0.682, 0.5623, 0.6591, 0.5713, 0.6839, 0.61, 0.6767, 0.618, 0.6562, 0.5802, 0.2309, 0.7597, 0.2064, 0.7387, 0.2033, 0.7061, 0.2296, 0.7264, 0.682, 0.5623, 0.7038, 0.6031, 0.6839, 0.61, 0.6591, 0.5713, 0.7548, 0.5296, 0.7824, 0.5724, 0.7252, 0.5953, 0.7031, 0.5536, 0.327, 0.7826, 0.2821, 0.7821, 0.2823, 0.7454, 0.3285, 0.7481, 0.406, 0.8659, 0.4042, 0.8757, 0.398, 0.8745, 0.4006, 0.8632, 0.4226, 0.8716, 0.4195, 0.8816, 0.4121, 0.8787, 0.4145, 0.8684, 0.5575, 0.5378, 0.5486, 0.5422, 0.5454, 0.5353, 0.5537, 0.5304, 0.55, 0.5244, 0.5422, 0.5296, 0.5359, 0.5221, 0.5439, 0.5155, 0.4145, 0.8684, 0.4121, 0.8787, 0.4042, 0.8757, 0.406, 0.8659, 0.5603, 0.543, 0.55, 0.5475, 0.5486, 0.5422, 0.5575, 0.5378, 0.4322, 0.875, 0.428, 0.8855, 0.4195, 0.8816, 0.4226, 0.8716, 0.5537, 0.5304, 0.5454, 0.5353, 0.5422, 0.5296, 0.55, 0.5244, 0.4073, 0.8961, 0.407, 0.8988, 0.4054, 0.8988, 0.4056, 0.8963, 0.4157, 0.8974, 0.4151, 0.8999, 0.4106, 0.8991, 0.411, 0.8965, 0.5283, 0.5519, 0.5257, 0.5523, 0.5213, 0.5504, 0.5241, 0.5493, 0.5223, 0.5439, 0.5199, 0.5453, 0.5147, 0.5396, 0.517, 0.5377, 0.5285, 0.5533, 0.5261, 0.5536, 0.5257, 0.5523, 0.5283, 0.5519, 0.4221, 0.9002, 0.421, 0.9028, 0.4151, 0.8999, 0.4157, 0.8974, 0.5241, 0.5493, 0.5213, 0.5504, 0.5199, 0.5453, 0.5223, 0.5439, 0.411, 0.8965, 0.4106, 0.8991, 0.407, 0.8988, 0.4073, 0.8961, 0.3755, 0.573, 0.3552, 0.588, 0.3325, 0.5561, 0.3544, 0.5499, 0.3419, 0.5218, 0.3217, 0.5235, 0.3174, 0.4885, 0.3389, 0.4876, 0.3211, 0.2888, 0.3728, 0.3001, 0.3729, 0.3082, 0.3196, 0.3096, 0.3397, 0.2544, 0.3733, 0.2776, 0.3742, 0.2925, 0.328, 0.2724, 0.3753, 0.2772, 0.3762, 0.2935, 0.3742, 0.2925, 0.3733, 0.2776, 0.3325, 0.5561, 0.3217, 0.5235, 0.3419, 0.5218, 0.3544, 0.5499, 0.2552, 0.2411, 0.2769, 0.2105, 0.2982, 0.2237, 0.2824, 0.2496, 0.3746, 0.3009, 0.3745, 0.3082, 0.3729, 0.3082, 0.3728, 0.3001, 0.3411, 0.2527, 0.3753, 0.2772, 0.3733, 0.2776, 0.3397, 0.2544, 0.4011, 0.5237, 0.4487, 0.498, 0.4532, 0.5096, 0.4161, 0.5413, 0.3931, 0.5063, 0.4011, 0.5237, 0.3544, 0.5499, 0.3419, 0.5218, 0.4465, 0.4907, 0.4487, 0.498, 0.4011, 0.5237, 0.3931, 0.5063, 0.3544, 0.5499, 0.4011, 0.5237, 0.4161, 0.5413, 0.3755, 0.573, 0.2992, 0.2221, 0.3411, 0.2527, 0.3397, 0.2544, 0.2982, 0.2237, 0.2982, 0.2237, 0.3397, 0.2544, 0.328, 0.2724, 0.2824, 0.2496, 0.271, 0.276, 0.3211, 0.2888, 0.3196, 0.3096, 0.2684, 0.3109, 0.4451, 0.4834, 0.4465, 0.4907, 0.3931, 0.5063, 0.3908, 0.4855, 0.3742, 0.2925, 0.3728, 0.3001, 0.3211, 0.2888, 0.328, 0.2724, 0.7391, 0.6389, 0.7183, 0.6222, 0.7402, 0.6156, 0.7606, 0.6336, 0.7183, 0.6222, 0.7038, 0.6031, 0.7252, 0.5953, 0.7402, 0.6156, 0.2257, 0.6138, 0.2515, 0.6226, 0.2537, 0.6575, 0.2284, 0.6472, 0.2515, 0.6226, 0.2777, 0.6278, 0.2793, 0.6653, 0.2537, 0.6575, 0.7147, 0.6546, 0.6928, 0.6377, 0.6983, 0.6279, 0.7183, 0.6442, 0.6928, 0.6377, 0.6767, 0.618, 0.6839, 0.61, 0.6983, 0.6279, 0.8164, 0.6148, 0.7982, 0.594, 0.8314, 0.5856, 0.8485, 0.6074, 0.7982, 0.594, 0.7824, 0.5724, 0.8175, 0.5628, 0.8314, 0.5856, 0.7606, 0.6336, 0.7402, 0.6156, 0.7982, 0.594, 0.8164, 0.6148, 0.7402, 0.6156, 0.7252, 0.5953, 0.7824, 0.5724, 0.7982, 0.594, 0.2284, 0.6472, 0.2537, 0.6575, 0.2525, 0.7217, 0.2293, 0.7086, 0.2537, 0.6575, 0.2793, 0.6653, 0.2769, 0.7277, 0.2525, 0.7217, 0.2296, 0.7264, 0.2553, 0.7399, 0.2557, 0.7761, 0.2309, 0.7597, 0.2553, 0.7399, 0.2823, 0.7454, 0.2821, 0.7821, 0.2557, 0.7761, 0.8485, 0.6074, 0.8314, 0.5856, 0.8425, 0.5845, 0.8588, 0.6054, 0.8314, 0.5856, 0.8175, 0.5628, 0.8289, 0.5625, 0.8425, 0.5845, 0.7183, 0.6442, 0.6983, 0.6279, 0.7183, 0.6222, 0.7391, 0.6389, 0.6983, 0.6279, 0.6839, 0.61, 0.7038, 0.6031, 0.7183, 0.6222, 0.2293, 0.7086, 0.2525, 0.7217, 0.2553, 0.7399, 0.2296, 0.7264, 0.2525, 0.7217, 0.2769, 0.7277, 0.2823, 0.7454, 0.2553, 0.7399, 0.2293, 0.7086, 0.2007, 0.6881, 0.1941, 0.6309, 0.2284, 0.6472, 0.1229, 0.6697, 0.09028, 0.6446, 0.08036, 0.6241, 0.1152, 0.6453, 0.8698, 0.7252, 0.8991, 0.7507, 0.8817, 0.7466, 0.8508, 0.7227, 0.8508, 0.7227, 0.8817, 0.7466, 0.8636, 0.7425, 0.8312, 0.7204, 0.09632, 0.5692, 0.0552, 0.5573, 0.06111, 0.5296, 0.1013, 0.5376, 0.8312, 0.7204, 0.8636, 0.7425, 0.8611, 0.7495, 0.8291, 0.7273, 0.9488, 0.702, 0.9689, 0.7339, 0.9465, 0.7456, 0.9242, 0.7143, 0.9242, 0.7143, 0.9465, 0.7456, 0.8991, 0.7507, 0.8698, 0.7252, 0.1071, 0.6281, 0.07034, 0.607, 0.0552, 0.5573, 0.09632, 0.5692, 0.1152, 0.6453, 0.08036, 0.6241, 0.07034, 0.607, 0.1071, 0.6281, 0.9547, 0.7015, 0.974, 0.7344, 0.9689, 0.7339, 0.9488, 0.702, 0.4168, 0.8109, 0.4153, 0.8287, 0.4078, 0.8274, 0.408, 0.8101, 0.4302, 0.8568, 0.419, 0.852, 0.4256, 0.8313, 0.4372, 0.8353, 0.5663, 0.5254, 0.5647, 0.5225, 0.5841, 0.5067, 0.587, 0.518, 0.5977, 0.4841, 0.5791, 0.4991, 0.5734, 0.4911, 0.5928, 0.4751, 0.419, 0.852, 0.4114, 0.8495, 0.4153, 0.8287, 0.4256, 0.8313, 0.5647, 0.5225, 0.56, 0.5164, 0.5791, 0.4991, 0.5841, 0.5067, 0.6027, 0.518, 0.5871, 0.5225, 0.587, 0.518, 0.6055, 0.5133, 0.4543, 0.8205, 0.4471, 0.8384, 0.4372, 0.8353, 0.4426, 0.8172, 0.4879, 0.8396, 0.4948, 0.8451, 0.4829, 0.8577, 0.4766, 0.8534, 0.4463, 0.8633, 0.4563, 0.8429, 0.4674, 0.8481, 0.4578, 0.8676, 0.5384, 0.4916, 0.5497, 0.4727, 0.5602, 0.4777, 0.541, 0.4937, 0.585, 0.4686, 0.5928, 0.4751, 0.5734, 0.4911, 0.5667, 0.484, 0.4578, 0.8676, 0.4674, 0.8481, 0.4766, 0.8534, 0.465, 0.8711, 0.541, 0.4937, 0.5602, 0.4777, 0.5667, 0.484, 0.5461, 0.4995, 0.5526, 0.4573, 0.5578, 0.4554, 0.5497, 0.4727, 0.5452, 0.4718, 0.4543, 0.8205, 0.465, 0.8262, 0.4563, 0.8429, 0.4471, 0.8384, 0.3755, 0.573, 0.4161, 0.5413, 0.4172, 0.5429, 0.3768, 0.5745, 0.4161, 0.5413, 0.4532, 0.5096, 0.455, 0.5106, 0.4172, 0.5429, 0.4465, 0.4907, 0.4451, 0.4834, 0.4467, 0.4833, 0.4485, 0.4907, 0.4532, 0.5096, 0.4487, 0.498, 0.4509, 0.4981, 0.455, 0.5106, 0.4487, 0.498, 0.4465, 0.4907, 0.4485, 0.4907, 0.4509, 0.4981, 0.3552, 0.588, 0.3755, 0.573, 0.3768, 0.5745, 0.3526, 0.5933, 0.3325, 0.5561, 0.3552, 0.588, 0.3526, 0.5933, 0.3294, 0.5571, 0.3217, 0.5235, 0.3325, 0.5561, 0.3294, 0.5571, 0.3186, 0.5241, 0.3174, 0.4885, 0.3217, 0.5235, 0.3186, 0.5241, 0.3142, 0.4886, 0.3686, 0.3996, 0.3697, 0.398, 0.4126, 0.4262, 0.4115, 0.4279, 0.4115, 0.4279, 0.4126, 0.4262, 0.4528, 0.4554, 0.451, 0.4566, 0.4459, 0.4759, 0.4479, 0.4758, 0.4467, 0.4833, 0.4451, 0.4834, 0.451, 0.4566, 0.4528, 0.4554, 0.4497, 0.4682, 0.4476, 0.4685, 0.4476, 0.4685, 0.4497, 0.4682, 0.4479, 0.4758, 0.4459, 0.4759, 0.3471, 0.3862, 0.3441, 0.3812, 0.3697, 0.398, 0.3686, 0.3996, 0.327, 0.4199, 0.3239, 0.4192, 0.3441, 0.3812, 0.3471, 0.3862, 0.3188, 0.4533, 0.3157, 0.4529, 0.3239, 0.4192, 0.327, 0.4199, 0.3174, 0.4885, 0.3142, 0.4886, 0.3157, 0.4529, 0.3188, 0.4533])
me_cube.materials.append(mat_material)
me_cube.use_remesh_preserve_volume = False
me_cube.use_remesh_preserve_attributes = False
me_cube.use_mirror_y = True
me_cube.use_mirror_vertex_groups = False
me_cube.update()
arm_armature = bpy.data.armatures.new('Armature')  # bones are not reproduced

# ---- objects
ob_seagul = bpy.data.objects.new('Seagul', me_cube)
ob_light = bpy.data.objects.new('Light', light_light)
ob_camera = bpy.data.objects.new('Camera', cam_camera)
ob_armature = bpy.data.objects.new('Armature', arm_armature)

# ---- transforms, parenting, visibility, modifiers, constraints
ob_seagul.parent = ob_armature
ob_seagul.matrix_parent_inverse = Matrix(((1.0, -0.0, 0.0, -2.591), (-0.0, 1.0, -0.0, 0.0), (0.0, -0.0, 1.0, -0.3191), (-0.0, 0.0, -0.0, 1.0)))
ob_seagul.location = (0.0, 0.0, 0.0)
ob_seagul.lock_rotations_4d = False
ob_seagul.empty_display_type = 'ARROWS'
ob_seagul.lineart.crease_threshold = 0.0
ob_seagul.use_mesh_mirror_y = True
_vg = ob_seagul.vertex_groups.new(name='Bn-Back-1')
for _i, _w in zip([0, 1, 2, 3, 4, 5, 6, 8, 9, 10, 11, 16, 17, 18, 19, 28, 29, 30, 31, 51, 52, 65, 66, 67, 68, 71, 73, 76, 78, 80, 83, 88, 89, 90, 91, 95, 100, 101, 102, 104, 105, 114, 115, 116, 118, 120, 130, 131, 132, 133, 135, 136, 137, 138, 139, 140, 141, 142, 143, 144, 145, 163, 164, 166, 167, 219, 220, 221, 222, 223, 224, 226, 227, 228, 229, 230, 231, 232, 233, 234, 236, 237, 238, 279, 280, 281, 282, 283, 284, 285, 287, 288, 289, 290, 295, 296, 297, 298, 307, 308, 309, 310, 329, 331, 333, 336, 341, 342, 343, 344, 348, 353, 354, 355, 357, 358, 366, 367, 368, 370, 372, 382, 383, 384, 385, 386, 387, 388, 389, 390, 391, 392, 406, 407, 409, 410, 458, 459, 460, 461, 462, 463, 464, 465, 466, 467, 468, 469, 470, 471, 472, 473, 530, 531, 532, 533, 535, 536, 537, 538, 539, 540, 541, 542, 543, 544, 545, 546, 547], [0.2693, 0.8958, 0.7412, 0.7917, 0.07372, 0.09422, 0.04246, 0.8345, 0.9458, 0.9145, 0.8873, 0.1127, 0.06581, 0.1938, 0.2399, 0.8709, 0.8773, 0.5626, 0.7635, 0.8581, 0.9169, 1.0, 1.0, 0.8019, 0.2438, 0.09338, 0.504, 0.3018, 0.09241, 0.8531, 0.7326, 0.769, 0.09062, 0.2313, 0.9054, 0.9029, 0.6416, 0.05475, 0.8262, 0.8605, 0.1672, 0.7223, 0.5097, 0.1436, 0.02346, 0.102, 0.1702, 0.1289, 0.3084, 0.5564, 0.3412, 0.1775, 0.1775, 0.09844, 0.8662, 0.1571, 0.1544, 0.09338, 0.8507, 0.8944, 1.0, 0.05832, 0.02743, 0.02859, 0.06506, 0.1958, 0.1764, 0.15, 0.1995, 0.06561, 0.1933, 0.1423, 0.9045, 0.9305, 0.7259, 0.7256, 0.2564, 0.4117, 0.344, 0.3348, 0.4027, 0.1053, 0.3832, 0.2693, 0.8958, 0.7412, 0.7917, 0.08025, 0.09422, 0.04716, 0.8345, 0.9458, 0.9145, 0.8873, 0.1105, 0.06581, 0.2084, 0.2399, 0.8709, 0.8773, 0.5626, 0.7635, 0.3018, 0.09241, 0.8531, 0.7326, 0.769, 0.09334, 0.2327, 0.9054, 0.9029, 0.6884, 0.06625, 0.8262, 0.8605, 0.1737, 0.7318, 0.5455, 0.1398, 0.02903, 0.102, 0.3084, 0.5564, 0.3412, 0.1775, 0.1775, 0.09844, 0.8662, 0.1571, 0.1544, 0.09338, 0.8507, 0.05832, 0.02743, 0.02859, 0.06506, 0.1958, 0.1764, 0.1995, 0.06561, 0.1933, 0.1423, 0.9045, 0.9305, 0.7259, 0.7256, 0.2564, 0.344, 0.3348, 0.4027, 0.1053, 0.3832, 0.1775, 0.09591, 0.8584, 0.1557, 0.9472, 0.1945, 0.9175, 0.7257, 0.3394, 0.1775, 0.09591, 0.8584, 0.1557, 0.1945, 0.9175, 0.7257, 0.3394]): _vg.add([_i], _w, 'REPLACE')
_vg = ob_seagul.vertex_groups.new(name='Bn-Back-2')
for _i, _w in zip([0, 1, 2, 3, 4, 5, 6, 7, 8, 9, 10, 11, 15, 16, 17, 18, 19, 52, 67, 68, 69, 70, 71, 72, 76, 77, 78, 80, 88, 89, 90, 91, 95, 100, 101, 104, 105, 114, 115, 116, 118, 120, 121, 139, 143, 144, 148, 149, 151, 152, 155, 156, 157, 161, 163, 164, 166, 167, 168, 229, 230, 233, 234, 238, 243, 249, 251, 257, 259, 279, 280, 281, 282, 283, 284, 285, 286, 287, 288, 289, 290, 294, 295, 296, 297, 298, 329, 330, 331, 333, 341, 342, 343, 344, 348, 353, 354, 357, 358, 366, 367, 368, 370, 372, 373, 388, 392, 393, 394, 396, 398, 399, 400, 404, 406, 407, 409, 410, 411, 466, 467, 469, 470, 473, 478, 484, 486, 492, 494, 516, 518, 525, 532, 535, 538, 539, 542, 546, 547], [0.4865, 0.1042, 0.2588, 0.2083, 0.5306, 0.4171, 0.2894, 0.05815, 0.1025, 0.004138, 0.06594, 0.08768, 0.006539, 0.4965, 0.8464, 0.6201, 0.654, 0.06056, 0.1955, 0.6379, 0.009742, 1.0, 0.3577, 0.01049, 0.4759, 0.1045, 0.4987, 0.07537, 0.231, 0.5775, 0.679, 0.07785, 0.002934, 0.2904, 0.3924, 0.09681, 0.5978, 0.225, 0.4015, 0.5856, 0.1976, 0.6953, 0.1159, 0.02125, 0.02736, 0.02726, 0.2419, 0.06236, 0.2649, 0.1937, 0.3061, 0.08788, 0.03086, 0.0474, 0.1588, 0.153, 0.1419, 0.1693, 0.03699, 0.07949, 0.08297, 0.005536, 0.004896, 0.002329, 0.04475, 0.05438, 0.04747, 0.05367, 0.001835, 0.4865, 0.1042, 0.2588, 0.2083, 0.5775, 0.4171, 0.3215, 0.05815, 0.1025, 0.004138, 0.06594, 0.08768, 0.006539, 0.4869, 0.8464, 0.6668, 0.654, 0.4759, 0.1045, 0.4987, 0.07537, 0.231, 0.5949, 0.6831, 0.07785, 0.002934, 0.3116, 0.4748, 0.09681, 0.6211, 0.228, 0.4297, 0.5698, 0.2446, 0.6953, 0.116, 0.02125, 0.02736, 0.2419, 0.185, 0.2771, 0.3036, 0.2244, 0.2184, 0.0474, 0.1588, 0.153, 0.1419, 0.1693, 0.03699, 0.07949, 0.08297, 0.005536, 0.004896, 0.002329, 0.04475, 0.05438, 0.04747, 0.05367, 0.001835, 0.003269, 0.005246, 0.003269, 0.0243, 0.01363, 0.08123, 0.005216, 0.0243, 0.08123, 0.005216]): _vg.add([_i], _w, 'REPLACE')
_vg = ob_seagul.vertex_groups.new(name='Bn-Back-3')
for _i, _w in zip([0, 4, 5, 6, 7, 12, 15, 16, 17, 18, 19, 53, 67, 68, 69, 71, 72, 76, 77, 78, 89, 90, 92, 101, 105, 116, 118, 119, 120, 121, 148, 149, 150, 151, 152, 153, 154, 155, 156, 279, 283, 284, 285, 286, 291, 294, 295, 296, 297, 298, 329, 330, 331, 342, 343, 345, 354, 358, 368, 370, 371, 372, 373, 393, 394, 395, 396, 397, 398, 399, 515, 516, 518, 519, 520, 521, 524, 525, 527, 528], [0.001306, 0.1616, 0.4141, 0.1701, 0.8654, 0.03977, 0.0389, 0.02237, 0.05924, 0.05976, 0.1062, 0.0214, 0.002594, 0.1183, 0.9903, 0.4722, 0.06068, 0.007187, 0.6099, 0.06311, 0.2358, 0.08061, 0.005997, 0.1392, 0.04908, 0.03821, 0.07291, 0.02402, 0.07725, 0.147, 0.3525, 0.01519, 0.7853, 0.1634, 0.4623, 0.9581, 0.2112, 0.2602, 0.04102, 0.001306, 0.1759, 0.4141, 0.189, 0.8654, 0.03977, 0.0389, 0.02193, 0.05924, 0.06426, 0.1062, 0.007187, 0.6099, 0.06311, 0.2429, 0.08109, 0.005997, 0.1684, 0.05099, 0.03718, 0.09024, 0.02255, 0.07725, 0.1471, 0.3525, 0.04507, 0.7853, 0.171, 0.2112, 0.2581, 0.1047, 0.01989, 0.01945, 0.03034, 0.0107, 0.01201, 0.002998, 0.01989, 0.01945, 0.01128, 0.002998]): _vg.add([_i], _w, 'REPLACE')
_vg = ob_seagul.vertex_groups.new(name='Bn-Neck')
for _i, _w in zip([4, 5, 12, 14, 15, 20, 21, 22, 23, 24, 25, 26, 27, 32, 33, 34, 35, 50, 53, 54, 55, 71, 72, 74, 75, 79, 81, 82, 84, 89, 92, 93, 94, 96, 101, 103, 106, 107, 108, 117, 119, 148, 149, 150, 151, 152, 153, 154, 155, 156, 201, 202, 203, 204, 205, 206, 207, 208, 209, 283, 284, 291, 293, 294, 299, 300, 301, 302, 303, 304, 305, 306, 311, 312, 313, 314, 332, 334, 335, 337, 342, 345, 346, 347, 349, 354, 356, 359, 360, 361, 369, 371, 393, 394, 395, 396, 397, 398, 399, 444, 445, 446, 447, 448, 449, 450, 514, 515, 516, 517, 518, 519, 520, 521, 522, 523, 524, 525, 526, 527, 528, 529], [0.02767, 0.07466, 0.9082, 0.8571, 0.7945, 0.6696, 0.4809, 0.8458, 0.7822, 0.03703, 0.007495, 0.03913, 0.04894, 0.2668, 0.2729, 0.1673, 0.2303, 0.02488, 0.9786, 0.8654, 0.2657, 0.07671, 0.7719, 0.4735, 0.1583, 0.01859, 0.8082, 0.0466, 0.2739, 0.05894, 0.8425, 0.523, 0.02248, 0.1924, 0.003442, 0.04518, 0.6545, 0.7316, 0.251, 0.4674, 0.7035, 0.3749, 0.06324, 0.07108, 0.3545, 0.3124, 0.04189, 0.0572, 0.4127, 0.1185, 0.1195, 0.1154, 0.1024, 0.0694, 0.06229, 0.1053, 0.1201, 0.08394, 0.1127, 0.03012, 0.07466, 0.9082, 0.8113, 0.7945, 0.6696, 0.4809, 0.8458, 0.7494, 0.03703, 0.007495, 0.03913, 0.04894, 0.2668, 0.2729, 0.1673, 0.2303, 0.03337, 0.8045, 0.0466, 0.2739, 0.06072, 0.8425, 0.523, 0.02248, 0.1924, 0.004165, 0.04518, 0.6148, 0.7316, 0.251, 0.4805, 0.6606, 0.3749, 0.1876, 0.07108, 0.3709, 0.0572, 0.4093, 0.3025, 0.1195, 0.1154, 0.1024, 0.0694, 0.1201, 0.08394, 0.1127, 0.6248, 0.877, 0.6377, 0.7634, 0.6227, 0.922, 0.7559, 0.6827, 0.6931, 0.6149, 0.877, 0.6377, 0.7405, 0.7326, 0.6827, 0.6732]): _vg.add([_i], _w, 'REPLACE')
_vg = ob_seagul.vertex_groups.new(name='Bn-Head')
for _i, _w in zip([14, 15, 20, 21, 22, 23, 24, 25, 26, 27, 32, 33, 34, 35, 36, 37, 38, 39, 40, 41, 42, 43, 44, 45, 46, 47, 48, 49, 50, 54, 55, 56, 57, 58, 59, 60, 61, 62, 63, 64, 72, 74, 75, 81, 82, 84, 85, 86, 87, 92, 93, 94, 96, 97, 98, 99, 103, 106, 107, 108, 109, 110, 111, 112, 113, 117, 148, 152, 155, 201, 202, 203, 204, 205, 206, 207, 208, 209, 210, 211, 212, 213, 214, 215, 216, 217, 218, 293, 294, 299, 300, 301, 302, 303, 304, 305, 306, 311, 312, 313, 314, 315, 316, 317, 318, 319, 320, 321, 322, 323, 324, 325, 326, 327, 328, 334, 335, 337, 338, 339, 340, 345, 346, 347, 349, 350, 351, 352, 356, 359, 360, 361, 362, 363, 364, 365, 369, 393, 398, 444, 445, 446, 447, 448, 449, 450, 451, 452, 453, 454, 455, 456, 457, 514, 515, 516, 517, 518, 519, 520, 521, 522, 523, 524, 525, 526, 527, 528, 529], [0.1263, 0.1601, 0.3304, 0.5191, 0.1542, 0.2178, 0.963, 0.9925, 0.9609, 0.9511, 0.7332, 0.7271, 0.8327, 0.7697, 1.0, 1.0, 1.0, 1.0, 1.0, 1.0, 1.0, 1.0, 1.0, 1.0, 1.0, 1.0, 1.0, 1.0, 0.9751, 0.1346, 0.7343, 1.0, 1.0, 1.0, 1.0, 1.0, 1.0, 1.0, 1.0, 1.0, 0.1569, 0.5265, 0.8417, 0.1761, 0.9534, 0.7261, 1.0, 1.0, 1.0, 0.1515, 0.477, 0.9775, 0.8076, 1.0, 1.0, 1.0, 0.9548, 0.08259, 0.2684, 0.749, 1.0, 1.0, 1.0, 1.0, 1.0, 0.02954, 0.0307, 0.03163, 0.004013, 0.8805, 0.8846, 0.8976, 0.9306, 0.9377, 0.8947, 0.8799, 0.9161, 0.8873, 1.0, 1.0, 1.0, 1.0, 1.0, 1.0, 1.0, 1.0, 1.0, 0.1195, 0.1601, 0.3304, 0.5191, 0.1542, 0.2087, 0.963, 0.9925, 0.9609, 0.9511, 0.7332, 0.7271, 0.8327, 0.7697, 1.0, 1.0, 1.0, 1.0, 1.0, 1.0, 1.0, 1.0, 1.0, 1.0, 1.0, 1.0, 1.0, 1.0, 0.1753, 0.9534, 0.7261, 1.0, 1.0, 1.0, 0.1515, 0.477, 0.9775, 0.8076, 1.0, 1.0, 1.0, 0.9548, 0.07758, 0.2684, 0.749, 1.0, 1.0, 1.0, 1.0, 0.03036, 0.0307, 0.003979, 0.8805, 0.8846, 0.8976, 0.9306, 0.8799, 0.9161, 0.8873, 1.0, 1.0, 1.0, 1.0, 1.0, 1.0, 1.0, 0.1237, 0.07708, 0.3396, 0.2283, 0.3417, 0.06728, 0.08804, 0.3143, 0.1755, 0.1195, 0.07708, 0.3396, 0.2249, 0.08764, 0.3143, 0.173]): _vg.add([_i], _w, 'REPLACE')
_vg = ob_seagul.vertex_groups.new(name='Bn-L-Wing-1')
for _i, _w in zip([0, 2, 3, 4, 5, 6, 7, 8, 10, 11, 12, 13, 14, 15, 16, 17, 18, 19, 20, 21, 23, 28, 31, 32, 34, 35, 52, 67, 68, 71, 72, 74, 75, 76, 77, 78, 79, 80, 81, 83, 88, 89, 90, 91, 92, 93, 96, 100, 101, 102, 104, 105, 106, 107, 108, 114, 115, 116, 117, 118, 119, 120, 121, 148, 149, 150, 151, 152, 154, 155, 156, 157, 158, 161, 162, 163, 164, 165, 166, 167, 168, 169, 170, 194, 208, 229, 230, 231, 233, 234, 239, 240, 241, 242, 243, 244, 245, 246, 247, 248, 249, 250, 251, 252, 253, 254, 255, 256, 257, 258, 259, 261, 262, 263, 265, 266, 268, 281, 282, 283, 284, 293, 294, 297, 298, 299, 300, 302, 311, 313, 314, 334, 337, 341, 342, 343, 345, 346, 349, 358, 359, 360, 361, 369, 393, 396, 398, 446, 449, 450, 514, 515, 517, 520, 522], [0.2083, 0.0, 0.0, 0.2065, 0.0, 0.498, 0.07648, 0.0, 0.0, 0.0, 0.052, 0.9673, 0.01662, 0.0, 0.3266, 0.02858, 0.1263, 0.0, 0.0, 0.0, 0.0, 0.0, 0.0, 0.0, 0.0, 0.0, 0.0, 0.0, 0.0, 0.0, 0.0, 0.0, 0.0, 0.1939, 0.2857, 0.3122, 0.9814, 0.0, 0.01576, 0.0, 0.0, 0.0371, 0.009071, 0.0, 0.0, 0.0, 0.0, 0.068, 0.4103, 0.0, 0.0, 0.1859, 0.2629, 0.0, 0.0, 0.05267, 0.08889, 0.2307, 0.503, 0.706, 0.2724, 0.1255, 0.737, 0.0, 0.8592, 0.1436, 0.2172, 0.0, 0.7316, 0.017, 0.7526, 0.9691, 1.0, 0.878, 1.0, 0.5656, 0.6265, 1.0, 0.6322, 0.5621, 0.8901, 1.0, 1.0, 0.00414, 0.0, 0.0, 0.0, 0.0, 0.0, 0.0, 0.01019, 0.7087, 0.1459, 0.06688, 0.3638, 0.1569, 1.0, 0.01223, 0.4811, 0.06527, 0.2914, 0.1472, 0.2798, 0.05842, 0.1334, 0.04508, 0.7028, 0.1786, 0.3481, 0.08418, 0.1782, 1.0, 0.4921, 0.9923, 0.06719, 0.9083, 0.1157, 0.0, 0.0, 0.0, 0.0, 0.0, 0.0, 0.0, 0.0, 0.0, 0.0, 0.0, 0.0, 0.0, 0.0, 0.0, 0.0, 0.0, 0.0, 0.0, 0.0, 0.0, 0.0, 0.0, 0.0, 0.0, 0.0, 0.0, 0.0, 0.0, 0.0, 0.0, 0.0, 0.0, 0.2515, 0.026, 0.008312, 0.1441, 0.1315]): _vg.add([_i], _w, 'REPLACE')
_vg = ob_seagul.vertex_groups.new(name='Bn-L-Wing-2')
for _i, _w in zip([0, 16, 76, 78, 116, 161, 163, 164, 166, 167, 168, 173, 174, 175, 177, 178, 191, 192, 193, 194, 195, 196, 197, 198, 199, 200, 239, 240, 241, 242, 243, 244, 246, 247, 248, 249, 250, 251, 252, 253, 254, 255, 256, 257, 258, 259, 260, 262, 263, 264, 265, 266, 267, 268], [0.03461, 0.04191, 0.0212, 0.03361, 0.001913, 0.07457, 0.2173, 0.1931, 0.1973, 0.2035, 0.07294, 0.02622, 0.02337, 0.04433, 0.06554, 0.043, 0.8254, 1.0, 0.2804, 0.3711, 1.0, 0.4309, 0.2857, 0.7997, 1.0, 0.9665, 0.982, 0.2913, 0.8541, 0.7118, 0.5322, 0.7266, 0.9878, 0.5189, 0.6164, 0.5795, 0.6929, 0.5913, 0.5968, 0.6906, 0.9359, 0.2972, 0.8214, 0.5468, 0.7081, 0.7181, 1.0, 0.5079, 0.007714, 1.0, 0.9328, 0.09171, 1.0, 0.8843]): _vg.add([_i], _w, 'REPLACE')
_vg = ob_seagul.vertex_groups.new(name='Bn-L-Wing-3')
for _i, _w in zip([128, 129, 171, 172, 173, 174, 175, 176, 177, 178, 179, 180, 181, 182, 183, 184, 185, 186, 187, 188, 189, 190, 191, 193, 194, 196, 197, 198, 200, 239, 242, 243, 244, 248, 249, 250, 251, 252, 253, 254, 257, 258, 259, 270, 271, 272, 273, 275, 277, 278], [0.2404, 0.3002, 0.7842, 0.7129, 0.9738, 0.9766, 0.9557, 0.7005, 0.7561, 0.957, 1.0, 1.0, 0.3741, 0.2615, 0.9357, 1.0, 0.9921, 0.8327, 1.0, 0.2506, 0.3203, 1.0, 0.1746, 0.6261, 0.6031, 0.5134, 0.632, 0.2003, 0.03353, 0.007772, 0.2213, 0.05924, 0.1165, 0.3118, 0.07471, 0.1599, 0.08139, 0.3273, 0.176, 0.01902, 0.05134, 0.2077, 0.1019, 0.02065, 0.01379, 1.0, 0.1349, 0.7507, 0.04667, 0.9242]): _vg.add([_i], _w, 'REPLACE')
_vg = ob_seagul.vertex_groups.new(name='Bn-L-Wing-4')
for _i, _w in zip([122, 123, 124, 125, 126, 127, 128, 129, 159, 160, 171, 172, 176, 177, 181, 182, 183, 185, 186, 188, 189, 193, 194, 196, 197, 248, 252, 269, 270, 271, 273, 274, 275, 276, 277, 278], [1.0, 1.0, 1.0, 1.0, 1.0, 1.0, 0.7596, 0.6998, 1.0, 1.0, 0.2158, 0.2871, 0.2995, 0.1784, 0.6259, 0.7385, 0.06428, 0.007899, 0.1673, 0.7494, 0.6797, 0.09348, 0.02163, 0.05572, 0.08231, 0.006498, 0.01749, 1.0, 0.9793, 0.9862, 0.8651, 1.0, 0.2493, 1.0, 0.9533, 0.07575]): _vg.add([_i], _w, 'REPLACE')
_vg = ob_seagul.vertex_groups.new(name='Bn-R-Wing-1')
for _i, _w in zip([53, 69, 70, 153, 279, 280, 281, 283, 284, 285, 286, 287, 291, 292, 293, 295, 296, 297, 298, 299, 301, 302, 311, 329, 330, 331, 332, 333, 334, 337, 341, 342, 343, 345, 353, 354, 358, 359, 360, 366, 367, 368, 369, 370, 371, 372, 373, 393, 394, 395, 396, 397, 398, 399, 400, 401, 404, 405, 406, 407, 408, 409, 410, 411, 412, 413, 420, 434, 435, 436, 437, 439, 440, 441, 474, 475, 476, 477, 478, 479, 480, 481, 482, 483, 484, 485, 486, 487, 488, 489, 490, 491, 492, 493, 494, 495, 496, 497, 498, 499, 500, 501, 502, 503, 519, 523, 524, 526, 527, 528, 529], [0.013, 0.01912, 0.007146, 0.0359, 0.281, 0.0172, 0.01513, 0.134, 0.00204, 0.4391, 0.1145, 0.006195, 0.1151, 0.8093, 0.1222, 0.432, 0.05049, 0.07339, 0.0007857, 0.0173, 0.01805, 0.1273, 0.01048, 0.2807, 0.4176, 0.4207, 0.8292, 0.01006, 0.08968, 0.005053, 0.0007857, 0.04112, 0.01717, 0.02358, 0.04475, 0.2753, 0.1496, 0.2317, 0.08739, 0.06884, 0.09999, 0.2403, 0.4498, 0.6104, 0.4519, 0.1667, 0.622, 0.006278, 0.5204, 0.215, 0.1497, 0.4365, 0.04729, 0.3394, 0.8046, 0.8588, 0.7443, 1.0, 0.4206, 0.5281, 0.9917, 0.5367, 0.4193, 0.7665, 0.892, 0.9706, 0.001035, 0.002547, 0.003057, 0.01461, 0.02105, 0.01672, 0.01735, 0.01231, 0.0532, 0.574, 0.2479, 0.05637, 0.4444, 0.1775, 0.8473, 0.1203, 0.405, 0.07245, 0.3343, 0.1671, 0.3385, 0.06639, 0.1606, 0.0657, 0.6023, 0.2483, 0.4497, 0.07316, 0.1895, 0.1261, 0.8711, 0.3871, 0.6925, 0.02807, 0.4158, 0.7061, 0.03452, 0.3838, 0.0065, 0.2885, 0.06658, 0.06973, 0.2708, 0.01179, 0.1595]): _vg.add([_i], _w, 'REPLACE')
_vg = ob_seagul.vertex_groups.new(name='Bn-R-Wing-2')
for _i, _w in zip([279, 295, 329, 331, 368, 404, 406, 407, 409, 410, 411, 416, 417, 418, 420, 421, 434, 435, 436, 437, 438, 439, 440, 441, 442, 443, 474, 475, 476, 477, 478, 479, 481, 482, 483, 484, 485, 486, 487, 488, 489, 490, 491, 492, 493, 494, 495, 497, 498, 499, 500, 501, 502, 503], [0.03461, 0.0411, 0.0212, 0.03361, 0.001862, 0.07457, 0.2173, 0.1931, 0.1973, 0.2035, 0.07294, 0.02622, 0.02337, 0.04433, 0.06554, 0.043, 0.8254, 1.0, 0.2804, 0.3711, 1.0, 0.4309, 0.2857, 0.7997, 1.0, 0.9665, 0.982, 0.2913, 0.8541, 0.7118, 0.5322, 0.7266, 0.9878, 0.5189, 0.6164, 0.5795, 0.6929, 0.5913, 0.5968, 0.6906, 0.9359, 0.2972, 0.8214, 0.5468, 0.7081, 0.7181, 1.0, 0.5079, 0.007714, 1.0, 0.9328, 0.09171, 1.0, 0.8843]): _vg.add([_i], _w, 'REPLACE')
_vg = ob_seagul.vertex_groups.new(name='Bn-R-Wing-3')
for _i, _w in zip([380, 381, 414, 415, 416, 417, 418, 419, 420, 421, 422, 423, 424, 425, 426, 427, 428, 429, 430, 431, 432, 433, 434, 436, 437, 439, 440, 441, 443, 474, 477, 478, 479, 483, 484, 485, 486, 487, 488, 489, 492, 493, 494, 505, 506, 507, 508, 510, 512, 513], [0.2404, 0.3002, 0.7842, 0.7129, 0.9738, 0.9766, 0.9557, 0.7005, 0.7561, 0.957, 1.0, 1.0, 0.3741, 0.2615, 0.9357, 1.0, 0.9921, 0.8327, 1.0, 0.2506, 0.3203, 1.0, 0.1746, 0.6261, 0.6031, 0.5134, 0.632, 0.2003, 0.03353, 0.007772, 0.2213, 0.05924, 0.1165, 0.3118, 0.07471, 0.1599, 0.08139, 0.3273, 0.176, 0.01902, 0.05134, 0.2077, 0.1019, 0.02065, 0.01379, 1.0, 0.1349, 0.7507, 0.04667, 0.9242]): _vg.add([_i], _w, 'REPLACE')
_vg = ob_seagul.vertex_groups.new(name='Bn-R-Wing-4')
for _i, _w in zip([374, 375, 376, 377, 378, 379, 380, 381, 402, 403, 414, 415, 419, 420, 424, 425, 426, 428, 429, 431, 432, 436, 437, 439, 440, 483, 487, 504, 505, 506, 508, 509, 510, 511, 512, 513], [1.0, 1.0, 1.0, 1.0, 1.0, 1.0, 0.7596, 0.6998, 1.0, 1.0, 0.2158, 0.2871, 0.2995, 0.1784, 0.6259, 0.7385, 0.06428, 0.007899, 0.1673, 0.7494, 0.6797, 0.09348, 0.02163, 0.05572, 0.08231, 0.006498, 0.01749, 1.0, 0.9793, 0.9862, 0.8651, 1.0, 0.2493, 1.0, 0.9533, 0.07575]): _vg.add([_i], _w, 'REPLACE')
_vg = ob_seagul.vertex_groups.new(name='Bn-Tail')
for _i, _w in zip([8, 9, 10, 11, 13, 28, 29, 30, 31, 51, 52, 73, 80, 83, 91, 95, 102, 104, 130, 131, 132, 133, 134, 135, 136, 137, 138, 139, 140, 141, 142, 143, 144, 146, 147, 219, 220, 221, 222, 223, 224, 225, 226, 227, 228, 229, 230, 231, 232, 233, 234, 235, 236, 237, 238, 287, 288, 289, 290, 307, 308, 309, 310, 333, 336, 344, 348, 355, 357, 382, 383, 384, 385, 386, 387, 388, 389, 390, 391, 392, 458, 459, 460, 461, 462, 463, 464, 465, 466, 467, 468, 469, 470, 471, 472, 473, 530, 531, 532, 533, 534, 535, 536, 537, 538, 539, 540, 541, 542, 543, 544, 545, 546, 547], [0.06302, 0.05008, 0.01951, 0.02502, 0.03273, 0.1291, 0.1227, 0.4374, 0.2365, 0.1419, 0.02258, 0.496, 0.07154, 0.2674, 0.0168, 0.09419, 0.1738, 0.04274, 0.8298, 0.8711, 0.6916, 0.4436, 1.0, 0.6588, 0.8225, 0.8225, 0.9016, 0.1126, 0.8429, 0.8456, 0.9066, 0.1219, 0.07831, 1.0, 1.0, 0.8042, 0.8236, 0.85, 0.8005, 0.9344, 0.8067, 1.0, 0.8577, 0.09549, 0.06953, 0.1946, 0.1915, 0.7436, 0.5883, 0.6505, 0.6603, 1.0, 0.5973, 0.8947, 0.6145, 0.06302, 0.05008, 0.01951, 0.02502, 0.1291, 0.1227, 0.4374, 0.2365, 0.07154, 0.2674, 0.0168, 0.09419, 0.1738, 0.04274, 0.6916, 0.4436, 0.6588, 0.8225, 0.8225, 0.9016, 0.1126, 0.8429, 0.8456, 0.9066, 0.1219, 0.8042, 0.8236, 0.8005, 0.9344, 0.8067, 0.8577, 0.09549, 0.06953, 0.1946, 0.1915, 0.7436, 0.6505, 0.6603, 0.5973, 0.8947, 0.6145, 0.8225, 0.9041, 0.1172, 0.8443, 1.0, 0.03916, 0.8055, 0.08251, 0.193, 0.6554, 0.8225, 0.9041, 0.1172, 0.8443, 0.8055, 0.08251, 0.193, 0.6554]): _vg.add([_i], _w, 'REPLACE')
_m = ob_seagul.modifiers.new('Armature', 'ARMATURE')
_m.object = ob_armature
_m = ob_seagul.modifiers.new('Subdivision', 'SUBSURF')
ob_light.location = (4.076, 1.005, 5.904)
ob_light.rotation_euler = (0.6503, 0.05522, 1.866)
ob_light.lock_rotations_4d = False
ob_light.empty_display_type = 'ARROWS'
ob_light.color = (0.0, 0.0, 0.0, 0.0)
ob_light.lineart.crease_threshold = 0.0
ob_camera.location = (-10.92, -8.718, 8.412)
ob_camera.rotation_euler = (1.184, 1.178e-06, -0.942)
ob_camera.lock_rotations_4d = False
ob_camera.empty_display_type = 'ARROWS'
ob_camera.color = (0.0, 0.0, 0.0, 0.0)
ob_camera.display_type = 'WIRE'
ob_camera.lineart.crease_threshold = 0.0
ob_armature.location = (2.591, 0.0, 0.3457)
ob_armature.rotation_euler = (-0.0133, 0.005318, 0.0)

# ---- collection membership
col_collection.objects.link(ob_seagul)
col_collection.objects.link(ob_light)
col_collection.objects.link(ob_camera)
col_collection.objects.link(ob_armature)

# ---- scene / render settings (as saved in the file)
scene.camera = ob_camera
scene.frame_start = 1; scene.frame_end = 227; scene.frame_set(1)
scene.render.engine = 'BLENDER_EEVEE_NEXT'
scene.cycles.sampling_pattern = 'TABULATED_SOBOL'
scene.cycles.use_light_tree = False
scene.view_settings.view_transform = 'Filmic'
bpy.context.view_layer.update()
